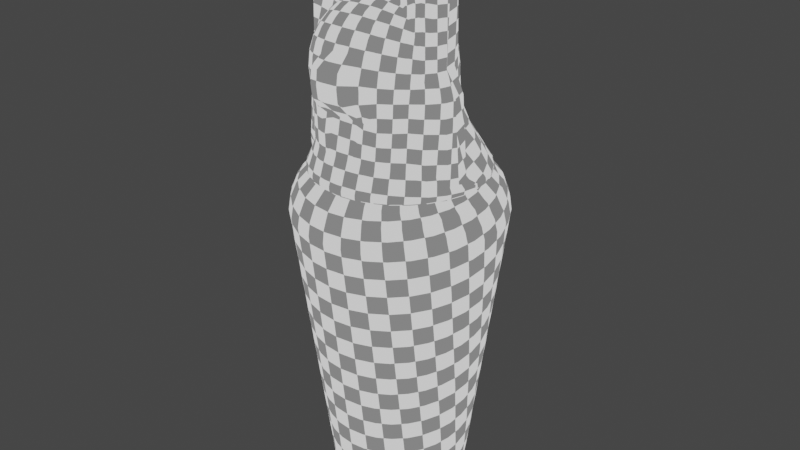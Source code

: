# Source: Canopic_jar_cat.blend  (saved by Blender 3.4.6; exported with 4.5.12 LTS)
import bpy
from mathutils import Matrix  # noqa: F401  (used for matrix-valued properties, if any)

bpy.ops.wm.read_factory_settings(use_empty=True)
scene = bpy.context.scene
scene.name = 'Scene'

# ---- materials (node trees are filled in below, after node groups)
mat_material_001 = bpy.data.materials.new('Material.001')
mat_material_001.use_transparent_shadow = False

# ---- material node trees
mat_material_001.use_nodes = True; mat_material_001.node_tree.nodes.clear()
_N = mat_material_001.node_tree.nodes; _L = mat_material_001.node_tree.links
n0 = _N.new('ShaderNodeOutputMaterial'); n0.name = 'Material Output'; n0.location = (300, 300)
n1 = _N.new('ShaderNodeTexCoord'); n1.name = 'Texture Coordinate'; n1.location = (-73, 266)
n2 = _N.new('ShaderNodeTexChecker'); n2.name = 'Checker Texture'; n2.location = (104, 279)
n2.inputs[3].default_value = 38.1
_L.new(n1.outputs[2], n2.inputs[0])
_L.new(n2.outputs[0], n0.inputs[0])
n0.is_active_output = True

# ---- world
world_world = bpy.data.worlds.new('World'); scene.world = world_world
world_world.use_nodes = True; world_world.node_tree.nodes.clear()
_N = world_world.node_tree.nodes; _L = world_world.node_tree.links
n0 = _N.new('ShaderNodeOutputWorld'); n0.name = 'World Output'; n0.location = (300, 300)
n1 = _N.new('ShaderNodeBackground'); n1.name = 'Background'; n1.location = (10, 300)
n1.inputs[0].default_value = (0.05088, 0.05088, 0.05088, 1.0)
_L.new(n1.outputs[0], n0.inputs[0])
n0.is_active_output = True
world_world.color = (0.05088, 0.05088, 0.05088)
world_world.use_sun_shadow = False
world_world.sun_shadow_jitter_overblur = 0.0

# ---- meshes
me_cylinder_004 = bpy.data.meshes.new('Cylinder.004')
me_cylinder_004.from_pydata([(-1.431e-06, 0.3646, -1.58), (-1.431e-06, 0.588, 0.178), (0.07113, 0.3576, -1.58), (0.1147, 0.5767, 0.178), (0.1395, 0.3368, -1.58), (0.225, 0.5432, 0.178), (0.2026, 0.3032, -1.58), (0.3267, 0.4889, 0.178), (0.2578, 0.2578, -1.58), (0.4158, 0.4158, 0.178), (0.3032, 0.2026, -1.58), (0.4889, 0.3267, 0.178), (0.3368, 0.1395, -1.58), (0.5432, 0.225, 0.178), (0.3576, 0.07113, -1.58), (0.5767, 0.1147, 0.178), (0.3646, -2.084e-09, -1.58), (0.588, -5.342e-09, 0.178), (0.3576, -0.07113, -1.58), (0.5767, -0.1147, 0.178), (0.3368, -0.1395, -1.58), (0.5432, -0.225, 0.178), (0.3032, -0.2026, -1.58), (0.4889, -0.3267, 0.178), (0.2578, -0.2578, -1.58), (0.4158, -0.4158, 0.178), (0.2026, -0.3032, -1.58), (0.3267, -0.4889, 0.178), (0.1395, -0.3368, -1.58), (0.225, -0.5432, 0.178), (0.07113, -0.3576, -1.58), (0.1147, -0.5767, 0.178), (-1.431e-06, -0.3646, -1.58), (-1.431e-06, -0.588, 0.178), (-0.07113, -0.3576, -1.58), (-0.1147, -0.5767, 0.178), (-0.1395, -0.3368, -1.58), (-0.225, -0.5432, 0.178), (-0.2026, -0.3032, -1.58), (-0.3267, -0.4889, 0.178), (-0.2578, -0.2578, -1.58), (-0.4158, -0.4158, 0.178), (-0.3032, -0.2026, -1.58), (-0.4889, -0.3267, 0.178), (-0.3368, -0.1395, -1.58), (-0.5432, -0.225, 0.178), (-0.3576, -0.07113, -1.58), (-0.5767, -0.1147, 0.178), (-0.3646, -2.084e-09, -1.58), (-0.588, -5.342e-09, 0.178), (-0.3576, 0.07113, -1.58), (-0.5767, 0.1147, 0.178), (-0.3368, 0.1395, -1.58), (-0.5432, 0.225, 0.178), (-0.3032, 0.2026, -1.58), (-0.4889, 0.3267, 0.178), (-0.2578, 0.2578, -1.58), (-0.4158, 0.4158, 0.178), (-0.2026, 0.3032, -1.58), (-0.3267, 0.4889, 0.178), (-0.1395, 0.3368, -1.58), (-0.225, 0.5432, 0.178), (-0.07113, 0.3576, -1.58), (-0.1147, 0.5767, 0.178), (-1.431e-06, 0.5778, 0.2517), (0.1127, 0.5667, 0.2517), (0.2211, 0.5338, 0.2517), (0.321, 0.4804, 0.2517), (0.4085, 0.4085, 0.2517), (0.4804, 0.321, 0.2517), (0.5338, 0.2211, 0.2517), (0.5667, 0.1127, 0.2517), (0.5778, -5.321e-09, 0.2517), (0.5667, -0.1127, 0.2517), (0.5338, -0.2211, 0.2517), (0.4804, -0.321, 0.2517), (0.4085, -0.4085, 0.2517), (0.321, -0.4804, 0.2517), (0.2211, -0.5338, 0.2517), (0.1127, -0.5667, 0.2517), (-1.431e-06, -0.5778, 0.2517), (-0.1127, -0.5667, 0.2517), (-0.2211, -0.5338, 0.2517), (-0.321, -0.4804, 0.2517), (-0.4086, -0.4085, 0.2517), (-0.4804, -0.321, 0.2517), (-0.5338, -0.2211, 0.2517), (-0.5667, -0.1127, 0.2517), (-0.5778, -5.321e-09, 0.2517), (-0.5667, 0.1127, 0.2517), (-0.5338, 0.2211, 0.2517), (-0.4804, 0.321, 0.2517), (-0.4086, 0.4085, 0.2517), (-0.321, 0.4804, 0.2517), (-0.2211, 0.5338, 0.2517), (-0.1127, 0.5667, 0.2517), (-1.431e-06, 0.5438, 0.339), (0.1061, 0.5333, 0.339), (0.2081, 0.5024, 0.339), (0.3021, 0.4521, 0.339), (0.3845, 0.3845, 0.339), (0.4521, 0.3021, 0.339), (0.5024, 0.2081, 0.339), (0.5333, 0.1061, 0.339), (0.5438, -5.579e-09, 0.339), (0.5333, -0.1061, 0.339), (0.5024, -0.2081, 0.339), (0.4521, -0.3021, 0.339), (0.3845, -0.3845, 0.339), (0.3021, -0.4521, 0.339), (0.2081, -0.5024, 0.339), (0.1061, -0.5333, 0.339), (-1.431e-06, -0.5438, 0.339), (-0.1061, -0.5333, 0.339), (-0.2081, -0.5024, 0.339), (-0.3021, -0.4521, 0.339), (-0.3845, -0.3845, 0.339), (-0.4521, -0.3021, 0.339), (-0.5024, -0.2081, 0.339), (-0.5333, -0.1061, 0.339), (-0.5438, -5.579e-09, 0.339), (-0.5333, 0.1061, 0.339), (-0.5024, 0.2081, 0.339), (-0.4521, 0.3021, 0.339), (-0.3845, 0.3845, 0.339), (-0.3021, 0.4521, 0.339), (-0.2081, 0.5024, 0.339), (-0.1061, 0.5333, 0.339), (-1.431e-06, 0.4859, 0.4049), (0.09479, 0.4766, 0.4049), (0.1859, 0.4489, 0.4049), (0.2699, 0.404, 0.4049), (0.3436, 0.3436, 0.4049), (0.404, 0.27, 0.4049), (0.4489, 0.1859, 0.4049), (0.4766, 0.09479, 0.4049), (0.4859, -5.721e-09, 0.4049), (0.4766, -0.09479, 0.4049), (0.4489, -0.1859, 0.4049), (0.404, -0.27, 0.4049), (0.3436, -0.3436, 0.4049), (0.2699, -0.404, 0.4049), (0.1859, -0.4489, 0.4049), (0.09479, -0.4766, 0.4049), (-1.431e-06, -0.4859, 0.4049), (-0.0948, -0.4766, 0.4049), (-0.1859, -0.4489, 0.4049), (-0.27, -0.404, 0.4049), (-0.3436, -0.3436, 0.4049), (-0.404, -0.27, 0.4049), (-0.4489, -0.1859, 0.4049), (-0.4766, -0.09479, 0.4049), (-0.4859, -5.721e-09, 0.4049), (-0.4766, 0.09479, 0.4049), (-0.4489, 0.1859, 0.4049), (-0.404, 0.27, 0.4049), (-0.3436, 0.3436, 0.4049), (-0.27, 0.404, 0.4049), (-0.1859, 0.4489, 0.4049), (-0.0948, 0.4766, 0.4049), (-1.431e-06, 0.3587, 0.406), (0.06999, 0.3518, 0.406), (0.1373, 0.3314, 0.406), (0.1993, 0.2983, 0.406), (0.2537, 0.2537, 0.406), (0.2983, 0.1993, 0.406), (0.3314, 0.1373, 0.406), (0.3518, 0.06999, 0.406), (0.3587, 1.167e-09, 0.406), (0.3518, -0.06999, 0.406), (0.3314, -0.1373, 0.406), (0.2983, -0.1993, 0.406), (0.2537, -0.2537, 0.406), (0.1993, -0.2983, 0.406), (0.1373, -0.3314, 0.406), (0.06999, -0.3518, 0.406), (-1.431e-06, -0.3587, 0.406), (-0.06999, -0.3518, 0.406), (-0.1373, -0.3314, 0.406), (-0.1993, -0.2983, 0.406), (-0.2537, -0.2537, 0.406), (-0.2983, -0.1993, 0.406), (-0.3314, -0.1373, 0.406), (-0.3518, -0.06999, 0.406), (-0.3587, 1.167e-09, 0.406), (-0.3518, 0.06999, 0.406), (-0.3314, 0.1373, 0.406), (-0.2983, 0.1993, 0.406), (-0.2537, 0.2537, 0.406), (-0.1993, 0.2983, 0.406), (-0.1373, 0.3314, 0.406), (-0.06999, 0.3518, 0.406), (-1.431e-06, 0.3083, -1.38), (0.06014, 0.3024, -1.38), (0.118, 0.2848, -1.38), (0.1713, 0.2563, -1.38), (0.218, 0.218, -1.38), (0.2563, 0.1713, -1.38), (0.2848, 0.118, -1.38), (0.3024, 0.06015, -1.38), (0.3083, 3.275e-10, -1.38), (0.3024, -0.06015, -1.38), (0.2848, -0.118, -1.38), (0.2563, -0.1713, -1.38), (0.218, -0.218, -1.38), (0.1713, -0.2563, -1.38), (0.118, -0.2848, -1.38), (0.06014, -0.3024, -1.38), (-1.431e-06, -0.3083, -1.38), (-0.06015, -0.3024, -1.38), (-0.118, -0.2848, -1.38), (-0.1713, -0.2563, -1.38), (-0.218, -0.218, -1.38), (-0.2563, -0.1713, -1.38), (-0.2848, -0.118, -1.38), (-0.3024, -0.06015, -1.38), (-0.3083, 3.275e-10, -1.38), (-0.3024, 0.06015, -1.38), (-0.2848, 0.118, -1.38), (-0.2563, 0.1713, -1.38), (-0.218, 0.218, -1.38), (-0.1713, 0.2563, -1.38), (-0.118, 0.2848, -1.38), (-0.06015, 0.3024, -1.38)], [], [(0, 1, 3, 2), (2, 3, 5, 4), (4, 5, 7, 6), (6, 7, 9, 8), (8, 9, 11, 10), (10, 11, 13, 12), (12, 13, 15, 14), (14, 15, 17, 16), (16, 17, 19, 18), (18, 19, 21, 20), (20, 21, 23, 22), (22, 23, 25, 24), (24, 25, 27, 26), (26, 27, 29, 28), (28, 29, 31, 30), (30, 31, 33, 32), (32, 33, 35, 34), (34, 35, 37, 36), (36, 37, 39, 38), (38, 39, 41, 40), (40, 41, 43, 42), (42, 43, 45, 44), (44, 45, 47, 46), (46, 47, 49, 48), (48, 49, 51, 50), (50, 51, 53, 52), (52, 53, 55, 54), (54, 55, 57, 56), (56, 57, 59, 58), (58, 59, 61, 60), (5, 3, 65, 66), (60, 61, 63, 62), (62, 63, 1, 0), (81, 80, 112, 113), (23, 21, 74, 75), (41, 39, 83, 84), (59, 57, 92, 93), (15, 13, 70, 71), (33, 31, 79, 80), (51, 49, 88, 89), (7, 5, 66, 67), (25, 23, 75, 76), (43, 41, 84, 85), (61, 59, 93, 94), (17, 15, 71, 72), (35, 33, 80, 81), (53, 51, 89, 90), (9, 7, 67, 68), (27, 25, 76, 77), (45, 43, 85, 86), (63, 61, 94, 95), (19, 17, 72, 73), (37, 35, 81, 82), (55, 53, 90, 91), (11, 9, 68, 69), (29, 27, 77, 78), (47, 45, 86, 87), (3, 1, 64, 65), (1, 63, 95, 64), (21, 19, 73, 74), (39, 37, 82, 83), (57, 55, 91, 92), (13, 11, 69, 70), (31, 29, 78, 79), (49, 47, 87, 88), (116, 115, 147, 148), (68, 67, 99, 100), (95, 94, 126, 127), (82, 81, 113, 114), (69, 68, 100, 101), (64, 95, 127, 96), (83, 82, 114, 115), (70, 69, 101, 102), (84, 83, 115, 116), (71, 70, 102, 103), (85, 84, 116, 117), (72, 71, 103, 104), (86, 85, 117, 118), (73, 72, 104, 105), (87, 86, 118, 119), (74, 73, 105, 106), (88, 87, 119, 120), (75, 74, 106, 107), (89, 88, 120, 121), (76, 75, 107, 108), (90, 89, 121, 122), (77, 76, 108, 109), (91, 90, 122, 123), (78, 77, 109, 110), (65, 64, 96, 97), (92, 91, 123, 124), (79, 78, 110, 111), (66, 65, 97, 98), (93, 92, 124, 125), (80, 79, 111, 112), (67, 66, 98, 99), (94, 93, 125, 126), (151, 150, 182, 183), (103, 102, 134, 135), (117, 116, 148, 149), (104, 103, 135, 136), (118, 117, 149, 150), (105, 104, 136, 137), (119, 118, 150, 151), (106, 105, 137, 138), (120, 119, 151, 152), (107, 106, 138, 139), (121, 120, 152, 153), (108, 107, 139, 140), (122, 121, 153, 154), (109, 108, 140, 141), (123, 122, 154, 155), (110, 109, 141, 142), (97, 96, 128, 129), (124, 123, 155, 156), (111, 110, 142, 143), (98, 97, 129, 130), (125, 124, 156, 157), (112, 111, 143, 144), (99, 98, 130, 131), (126, 125, 157, 158), (113, 112, 144, 145), (100, 99, 131, 132), (127, 126, 158, 159), (114, 113, 145, 146), (101, 100, 132, 133), (96, 127, 159, 128), (115, 114, 146, 147), (102, 101, 133, 134), (138, 137, 169, 170), (152, 151, 183, 184), (139, 138, 170, 171), (153, 152, 184, 185), (140, 139, 171, 172), (154, 153, 185, 186), (141, 140, 172, 173), (155, 154, 186, 187), (142, 141, 173, 174), (129, 128, 160, 161), (156, 155, 187, 188), (143, 142, 174, 175), (130, 129, 161, 162), (157, 156, 188, 189), (144, 143, 175, 176), (131, 130, 162, 163), (158, 157, 189, 190), (145, 144, 176, 177), (132, 131, 163, 164), (159, 158, 190, 191), (146, 145, 177, 178), (133, 132, 164, 165), (128, 159, 191, 160), (147, 146, 178, 179), (134, 133, 165, 166), (148, 147, 179, 180), (135, 134, 166, 167), (149, 148, 180, 181), (136, 135, 167, 168), (150, 149, 181, 182), (137, 136, 168, 169), (180, 179, 211, 212), (167, 166, 198, 199), (181, 180, 212, 213), (168, 167, 199, 200), (182, 181, 213, 214), (169, 168, 200, 201), (183, 182, 214, 215), (170, 169, 201, 202), (184, 183, 215, 216), (171, 170, 202, 203), (185, 184, 216, 217), (172, 171, 203, 204), (186, 185, 217, 218), (173, 172, 204, 205), (187, 186, 218, 219), (174, 173, 205, 206), (161, 160, 192, 193), (188, 187, 219, 220), (175, 174, 206, 207), (162, 161, 193, 194), (189, 188, 220, 221), (176, 175, 207, 208), (163, 162, 194, 195), (190, 189, 221, 222), (177, 176, 208, 209), (164, 163, 195, 196), (191, 190, 222, 223), (178, 177, 209, 210), (165, 164, 196, 197), (160, 191, 223, 192), (179, 178, 210, 211), (166, 165, 197, 198), (193, 192, 223, 222, 221, 220, 219, 218, 217, 216, 215, 214, 213, 212, 211, 210, 209, 208, 207, 206, 205, 204, 203, 202, 201, 200, 199, 198, 197, 196, 195, 194)])
_uv = me_cylinder_004.uv_layers.new(name='UVMap')
_uv.uv.foreach_set('vector', [0.5494, 0.724, 0.1406, 0.8832, 0.1328, 0.8546, 0.5432, 0.7074, 0.5432, 0.7074, 0.1328, 0.8546, 0.1255, 0.827, 0.5374, 0.6906, 0.5374, 0.6906, 0.1255, 0.827, 0.1183, 0.8, 0.532, 0.6737, 0.532, 0.6737, 0.1183, 0.8, 0.1115, 0.7733, 0.527, 0.6568, 0.527, 0.6568, 0.1115, 0.7733, 0.1052, 0.7466, 0.5224, 0.6397, 0.5224, 0.6397, 0.1052, 0.7466, 0.09921, 0.7199, 0.5181, 0.6225, 0.5181, 0.6225, 0.09921, 0.7199, 0.09337, 0.6932, 0.5143, 0.6053, 0.5143, 0.6053, 0.09337, 0.6932, 0.08838, 0.6664, 0.5109, 0.588, 0.5109, 0.588, 0.08838, 0.6664, 0.08356, 0.6395, 0.5079, 0.5706, 0.5079, 0.5706, 0.08356, 0.6395, 0.07965, 0.6125, 0.5053, 0.5531, 0.5053, 0.5531, 0.07965, 0.6125, 0.07596, 0.5853, 0.503, 0.5356, 0.503, 0.5356, 0.07596, 0.5853, 0.07283, 0.558, 0.5012, 0.518, 0.5012, 0.518, 0.07283, 0.558, 0.07052, 0.5307, 0.4998, 0.5004, 0.4998, 0.5004, 0.07052, 0.5307, 0.06895, 0.5031, 0.4988, 0.4828, 0.4988, 0.4828, 0.06895, 0.5031, 0.06802, 0.4755, 0.4982, 0.4651, 0.4982, 0.4651, 0.06802, 0.4755, 0.06773, 0.4479, 0.498, 0.4474, 0.498, 0.4474, 0.06773, 0.4479, 0.06797, 0.4204, 0.4982, 0.4298, 0.4982, 0.4298, 0.06797, 0.4204, 0.06882, 0.3929, 0.4988, 0.4121, 0.4988, 0.4121, 0.06882, 0.3929, 0.07041, 0.3655, 0.4998, 0.3945, 0.4998, 0.3945, 0.07041, 0.3655, 0.07255, 0.3381, 0.5012, 0.3768, 0.5012, 0.3768, 0.07255, 0.3381, 0.07522, 0.3107, 0.503, 0.3593, 0.503, 0.3593, 0.07522, 0.3107, 0.0784, 0.2833, 0.5052, 0.3417, 0.5052, 0.3417, 0.0784, 0.2833, 0.08244, 0.256, 0.5078, 0.3242, 0.5078, 0.3242, 0.08244, 0.256, 0.08723, 0.2287, 0.5108, 0.3068, 0.5108, 0.3068, 0.08723, 0.2287, 0.09229, 0.2015, 0.5143, 0.2894, 0.5143, 0.2894, 0.09229, 0.2015, 0.09798, 0.1746, 0.5181, 0.2722, 0.5181, 0.2722, 0.09798, 0.1746, 0.1043, 0.1479, 0.5223, 0.255, 0.5223, 0.255, 0.1043, 0.1479, 0.1108, 0.1213, 0.5269, 0.2379, 0.5269, 0.2379, 0.1108, 0.1213, 0.1177, 0.09467, 0.532, 0.2209, 0.532, 0.2209, 0.1177, 0.09467, 0.1247, 0.06775, 0.5374, 0.204, 0.1255, 0.827, 0.1328, 0.8546, 0.1144, 0.8591, 0.1077, 0.8314, 0.5374, 0.204, 0.1247, 0.06775, 0.1319, 0.04016, 0.5432, 0.1871, 0.5432, 0.1871, 0.1319, 0.04016, 0.1395, 0.01151, 0.5494, 0.1704, 0.04988, 0.4201, 0.04963, 0.448, 0.02519, 0.4479, 0.02585, 0.4194, 0.07596, 0.5853, 0.07965, 0.6125, 0.06181, 0.615, 0.05807, 0.5875, 0.07255, 0.3381, 0.07041, 0.3655, 0.0524, 0.3644, 0.05437, 0.3366, 0.1177, 0.09467, 0.1108, 0.1213, 0.09337, 0.117, 0.1002, 0.09032, 0.09337, 0.6932, 0.09921, 0.7199, 0.08169, 0.7238, 0.07582, 0.6968, 0.06773, 0.4479, 0.06802, 0.4755, 0.04986, 0.4759, 0.04963, 0.448, 0.09229, 0.2015, 0.08723, 0.2287, 0.06929, 0.2254, 0.0745, 0.1978, 0.1183, 0.8, 0.1255, 0.827, 0.1077, 0.8314, 0.1008, 0.8043, 0.07283, 0.558, 0.07596, 0.5853, 0.05807, 0.5875, 0.05493, 0.5599, 0.07522, 0.3107, 0.07255, 0.3381, 0.05437, 0.3366, 0.05723, 0.3087, 0.1247, 0.06775, 0.1177, 0.09467, 0.1002, 0.09032, 0.1069, 0.06326, 0.08838, 0.6664, 0.09337, 0.6932, 0.07582, 0.6968, 0.07073, 0.6696, 0.06797, 0.4204, 0.06773, 0.4479, 0.04963, 0.448, 0.04988, 0.4201, 0.09798, 0.1746, 0.09229, 0.2015, 0.0745, 0.1978, 0.08051, 0.1706, 0.1115, 0.7733, 0.1183, 0.8, 0.1008, 0.8043, 0.09416, 0.7775, 0.07052, 0.5307, 0.07283, 0.558, 0.05493, 0.5599, 0.0524, 0.532, 0.0784, 0.2833, 0.07522, 0.3107, 0.05723, 0.3087, 0.06047, 0.2809, 0.1319, 0.04016, 0.1247, 0.06775, 0.1069, 0.06326, 0.1136, 0.03564, 0.08356, 0.6395, 0.08838, 0.6664, 0.07073, 0.6696, 0.06586, 0.6424, 0.06882, 0.3929, 0.06797, 0.4204, 0.04988, 0.4201, 0.05071, 0.3922, 0.1043, 0.1479, 0.09798, 0.1746, 0.08051, 0.1706, 0.08691, 0.1438, 0.1052, 0.7466, 0.1115, 0.7733, 0.09416, 0.7775, 0.08777, 0.7507, 0.06895, 0.5031, 0.07052, 0.5307, 0.0524, 0.532, 0.0508, 0.504, 0.08244, 0.256, 0.0784, 0.2833, 0.06047, 0.2809, 0.0644, 0.2531, 0.1328, 0.8546, 0.1406, 0.8832, 0.121, 0.8882, 0.1144, 0.8591, 0.1395, 0.01151, 0.1319, 0.04016, 0.1136, 0.03564, 0.1201, 0.006811, 0.07965, 0.6125, 0.08356, 0.6395, 0.06586, 0.6424, 0.06181, 0.615, 0.07041, 0.3655, 0.06882, 0.3929, 0.05071, 0.3922, 0.0524, 0.3644, 0.1108, 0.1213, 0.1043, 0.1479, 0.08691, 0.1438, 0.09337, 0.117, 0.09921, 0.7199, 0.1052, 0.7466, 0.08777, 0.7507, 0.08169, 0.7238, 0.06802, 0.4755, 0.06895, 0.5031, 0.0508, 0.504, 0.04986, 0.4759, 0.08723, 0.2287, 0.08244, 0.256, 0.0644, 0.2531, 0.06929, 0.2254, 0.03047, 0.3345, 0.0283, 0.3629, 0.003454, 0.3613, 0.005394, 0.3324, 0.09416, 0.7775, 0.1008, 0.8043, 0.07798, 0.8099, 0.07123, 0.7832, 0.1136, 0.03564, 0.1069, 0.06326, 0.08379, 0.05791, 0.08974, 0.0308, 0.05071, 0.3922, 0.04988, 0.4201, 0.02585, 0.4194, 0.02677, 0.3911, 0.08777, 0.7507, 0.09416, 0.7775, 0.07123, 0.7832, 0.06477, 0.7562, 0.1201, 0.006811, 0.1136, 0.03564, 0.08974, 0.0308, 0.09455, 0.00235, 0.0524, 0.3644, 0.05071, 0.3922, 0.02677, 0.3911, 0.0283, 0.3629, 0.08169, 0.7238, 0.08777, 0.7507, 0.06477, 0.7562, 0.05836, 0.7289, 0.05437, 0.3366, 0.0524, 0.3644, 0.0283, 0.3629, 0.03047, 0.3345, 0.07582, 0.6968, 0.08169, 0.7238, 0.05836, 0.7289, 0.05255, 0.7015, 0.05723, 0.3087, 0.05437, 0.3366, 0.03047, 0.3345, 0.03304, 0.3062, 0.07073, 0.6696, 0.07582, 0.6968, 0.05255, 0.7015, 0.04725, 0.6739, 0.06047, 0.2809, 0.05723, 0.3087, 0.03304, 0.3062, 0.03644, 0.2778, 0.06586, 0.6424, 0.07073, 0.6696, 0.04725, 0.6739, 0.04234, 0.6463, 0.0644, 0.2531, 0.06047, 0.2809, 0.03644, 0.2778, 0.04055, 0.2494, 0.06181, 0.615, 0.06586, 0.6424, 0.04234, 0.6463, 0.03798, 0.6185, 0.06929, 0.2254, 0.0644, 0.2531, 0.04055, 0.2494, 0.04538, 0.221, 0.05807, 0.5875, 0.06181, 0.615, 0.03798, 0.6185, 0.03421, 0.5905, 0.0745, 0.1978, 0.06929, 0.2254, 0.04538, 0.221, 0.05106, 0.1929, 0.05493, 0.5599, 0.05807, 0.5875, 0.03421, 0.5905, 0.031, 0.5623, 0.08051, 0.1706, 0.0745, 0.1978, 0.05106, 0.1929, 0.05725, 0.1653, 0.0524, 0.532, 0.05493, 0.5599, 0.031, 0.5623, 0.02848, 0.5339, 0.08691, 0.1438, 0.08051, 0.1706, 0.05725, 0.1653, 0.06381, 0.1381, 0.0508, 0.504, 0.0524, 0.532, 0.02848, 0.5339, 0.02667, 0.5052, 0.1144, 0.8591, 0.121, 0.8882, 0.09528, 0.8926, 0.09041, 0.8641, 0.09337, 0.117, 0.08691, 0.1438, 0.06381, 0.1381, 0.07058, 0.1113, 0.04986, 0.4759, 0.0508, 0.504, 0.02667, 0.5052, 0.02556, 0.4765, 0.1077, 0.8314, 0.1144, 0.8591, 0.09041, 0.8641, 0.0845, 0.8368, 0.1002, 0.09032, 0.09337, 0.117, 0.07058, 0.1113, 0.07739, 0.08466, 0.04963, 0.448, 0.04986, 0.4759, 0.02556, 0.4765, 0.02519, 0.4479, 0.1008, 0.8043, 0.1077, 0.8314, 0.0845, 0.8368, 0.07798, 0.8099, 0.1069, 0.06326, 0.1002, 0.09032, 0.07739, 0.08466, 0.08379, 0.05791, 0.7741, 0.7285, 0.7611, 0.748, 0.7369, 0.7282, 0.7465, 0.7138, 0.05255, 0.7015, 0.05836, 0.7289, 0.03431, 0.7342, 0.02872, 0.7065, 0.03304, 0.3062, 0.03047, 0.3345, 0.005394, 0.3324, 0.007956, 0.3035, 0.04725, 0.6739, 0.05255, 0.7015, 0.02872, 0.7065, 0.02253, 0.6785, 0.03644, 0.2778, 0.03304, 0.3062, 0.007956, 0.3035, 0.01127, 0.2745, 0.04234, 0.6463, 0.04725, 0.6739, 0.02253, 0.6785, 0.01822, 0.6502, 0.04055, 0.2494, 0.03644, 0.2778, 0.01127, 0.2745, 0.01522, 0.2455, 0.03798, 0.6185, 0.04234, 0.6463, 0.01822, 0.6502, 0.01347, 0.6221, 0.04538, 0.221, 0.04055, 0.2494, 0.01522, 0.2455, 0.01976, 0.2162, 0.03421, 0.5905, 0.03798, 0.6185, 0.01347, 0.6221, 0.009375, 0.5936, 0.05106, 0.1929, 0.04538, 0.221, 0.01976, 0.2162, 0.02631, 0.1874, 0.031, 0.5623, 0.03421, 0.5905, 0.009375, 0.5936, 0.005924, 0.5649, 0.05725, 0.1653, 0.05106, 0.1929, 0.02631, 0.1874, 0.03316, 0.1595, 0.02848, 0.5339, 0.031, 0.5623, 0.005924, 0.5649, 0.003027, 0.5359, 0.06381, 0.1381, 0.05725, 0.1653, 0.03316, 0.1595, 0.04029, 0.1321, 0.02667, 0.5052, 0.02848, 0.5339, 0.003027, 0.5359, 0.0005922, 0.5065, 0.09041, 0.8641, 0.09528, 0.8926, 0.0709, 0.8948, 0.06685, 0.8686, 0.07058, 0.1113, 0.06381, 0.1381, 0.04029, 0.1321, 0.04757, 0.1055, 0.02556, 0.4765, 0.02667, 0.5052, 0.0005922, 0.5065, 0.0001589, 0.4769, 0.0845, 0.8368, 0.09041, 0.8641, 0.06685, 0.8686, 0.06079, 0.8422, 0.07739, 0.08466, 0.07058, 0.1113, 0.04757, 0.1055, 0.05395, 0.07887, 0.02519, 0.4479, 0.02556, 0.4765, 0.0001589, 0.4769, 0.0004184, 0.4478, 0.07798, 0.8099, 0.0845, 0.8368, 0.06079, 0.8422, 0.05463, 0.8156, 0.08379, 0.05791, 0.07739, 0.08466, 0.05395, 0.07887, 0.06085, 0.05267, 0.02585, 0.4194, 0.02519, 0.4479, 0.0004184, 0.4478, 0.0003557, 0.4187, 0.07123, 0.7832, 0.07798, 0.8099, 0.05463, 0.8156, 0.04809, 0.7891, 0.08974, 0.0308, 0.08379, 0.05791, 0.06085, 0.05267, 0.06616, 0.02662, 0.02677, 0.3911, 0.02585, 0.4194, 0.0003557, 0.4187, 0.00218, 0.3898, 0.06477, 0.7562, 0.07123, 0.7832, 0.04809, 0.7891, 0.04051, 0.762, 0.09455, 0.00235, 0.08974, 0.0308, 0.06616, 0.02662, 0.06991, 0.0001589, 0.0283, 0.3629, 0.02677, 0.3911, 0.00218, 0.3898, 0.003454, 0.3613, 0.05836, 0.7289, 0.06477, 0.7562, 0.04051, 0.762, 0.03431, 0.7342, 0.5497, 0.6839, 0.5497, 0.6605, 0.5809, 0.6635, 0.5809, 0.6808, 0.783, 0.7069, 0.7741, 0.7285, 0.7465, 0.7138, 0.7531, 0.6978, 0.5543, 0.7069, 0.5497, 0.6839, 0.5809, 0.6808, 0.5842, 0.6978, 0.7876, 0.6839, 0.783, 0.7069, 0.7531, 0.6978, 0.7565, 0.6808, 0.5633, 0.7285, 0.5543, 0.7069, 0.5842, 0.6978, 0.5909, 0.7138, 0.7876, 0.6605, 0.7876, 0.6839, 0.7565, 0.6808, 0.7565, 0.6635, 0.5763, 0.748, 0.5633, 0.7285, 0.5909, 0.7138, 0.6005, 0.7282, 0.783, 0.6375, 0.7876, 0.6605, 0.7565, 0.6635, 0.7531, 0.6466, 0.5929, 0.7646, 0.5763, 0.748, 0.6005, 0.7282, 0.6127, 0.7404, 0.6804, 0.5533, 0.7034, 0.5578, 0.6943, 0.5878, 0.6773, 0.5844, 0.7741, 0.6159, 0.783, 0.6375, 0.7531, 0.6466, 0.7465, 0.6306, 0.6123, 0.7776, 0.5929, 0.7646, 0.6127, 0.7404, 0.6271, 0.75, 0.657, 0.5533, 0.6804, 0.5533, 0.6773, 0.5844, 0.66, 0.5844, 0.7611, 0.5964, 0.7741, 0.6159, 0.7465, 0.6306, 0.7369, 0.6162, 0.634, 0.7866, 0.6123, 0.7776, 0.6271, 0.75, 0.6431, 0.7566, 0.634, 0.5578, 0.657, 0.5533, 0.66, 0.5844, 0.6431, 0.5878, 0.7445, 0.5798, 0.7611, 0.5964, 0.7369, 0.6162, 0.7246, 0.604, 0.657, 0.7911, 0.634, 0.7866, 0.6431, 0.7566, 0.66, 0.76, 0.6123, 0.5668, 0.634, 0.5578, 0.6431, 0.5878, 0.6271, 0.5944, 0.725, 0.5668, 0.7445, 0.5798, 0.7246, 0.604, 0.7103, 0.5944, 0.6804, 0.7911, 0.657, 0.7911, 0.66, 0.76, 0.6773, 0.76, 0.5929, 0.5798, 0.6123, 0.5668, 0.6271, 0.5944, 0.6127, 0.604, 0.7034, 0.5578, 0.725, 0.5668, 0.7103, 0.5944, 0.6943, 0.5878, 0.7034, 0.7866, 0.6804, 0.7911, 0.6773, 0.76, 0.6943, 0.7566, 0.5763, 0.5964, 0.5929, 0.5798, 0.6127, 0.604, 0.6005, 0.6162, 0.725, 0.7776, 0.7034, 0.7866, 0.6943, 0.7566, 0.7103, 0.75, 0.5633, 0.6159, 0.5763, 0.5964, 0.6005, 0.6162, 0.5909, 0.6306, 0.7445, 0.7646, 0.725, 0.7776, 0.7103, 0.75, 0.7246, 0.7404, 0.5543, 0.6375, 0.5633, 0.6159, 0.5909, 0.6306, 0.5842, 0.6466, 0.7611, 0.748, 0.7445, 0.7646, 0.7246, 0.7404, 0.7369, 0.7282, 0.5497, 0.6605, 0.5543, 0.6375, 0.5842, 0.6466, 0.5809, 0.6635, 0.5505, 0.3457, 0.5502, 0.3284, 0.9897, 0.3211, 0.99, 0.336, 0.5536, 0.1209, 0.5545, 0.1037, 0.9934, 0.128, 0.9927, 0.1428, 0.5509, 0.363, 0.5505, 0.3457, 0.99, 0.336, 0.9903, 0.3509, 0.5528, 0.1382, 0.5536, 0.1209, 0.9927, 0.1428, 0.992, 0.1577, 0.5515, 0.3803, 0.5509, 0.363, 0.9903, 0.3509, 0.9908, 0.3657, 0.5521, 0.1555, 0.5528, 0.1382, 0.992, 0.1577, 0.9913, 0.1725, 0.5521, 0.3976, 0.5515, 0.3803, 0.9908, 0.3657, 0.9913, 0.3806, 0.5515, 0.1728, 0.5521, 0.1555, 0.9913, 0.1725, 0.9908, 0.1874, 0.5528, 0.4149, 0.5521, 0.3976, 0.9913, 0.3806, 0.992, 0.3954, 0.5509, 0.1901, 0.5515, 0.1728, 0.9908, 0.1874, 0.9903, 0.2022, 0.5536, 0.4322, 0.5528, 0.4149, 0.992, 0.3954, 0.9927, 0.4103, 0.5505, 0.2074, 0.5509, 0.1901, 0.9903, 0.2022, 0.99, 0.2171, 0.5545, 0.4494, 0.5536, 0.4322, 0.9927, 0.4103, 0.9934, 0.4251, 0.5502, 0.2247, 0.5505, 0.2074, 0.99, 0.2171, 0.9897, 0.232, 0.5555, 0.4667, 0.5545, 0.4494, 0.9934, 0.4251, 0.9943, 0.44, 0.5499, 0.242, 0.5502, 0.2247, 0.9897, 0.232, 0.9895, 0.2468, 0.5605, 0.01739, 0.562, 0.0001589, 0.9998, 0.03902, 0.9986, 0.05383, 0.5566, 0.484, 0.5555, 0.4667, 0.9943, 0.44, 0.9952, 0.4548, 0.5498, 0.2593, 0.5499, 0.242, 0.9895, 0.2468, 0.9894, 0.2617, 0.5591, 0.03463, 0.5605, 0.01739, 0.9986, 0.05383, 0.9974, 0.06865, 0.5578, 0.5012, 0.5566, 0.484, 0.9952, 0.4548, 0.9963, 0.4696, 0.5497, 0.2766, 0.5498, 0.2593, 0.9894, 0.2617, 0.9893, 0.2766, 0.5578, 0.05188, 0.5591, 0.03463, 0.9974, 0.06865, 0.9963, 0.08347, 0.5591, 0.5185, 0.5578, 0.5012, 0.9963, 0.4696, 0.9974, 0.4844, 0.5498, 0.2938, 0.5497, 0.2766, 0.9893, 0.2766, 0.9894, 0.2914, 0.5566, 0.06914, 0.5578, 0.05188, 0.9963, 0.08347, 0.9952, 0.0983, 0.5605, 0.5357, 0.5591, 0.5185, 0.9974, 0.4844, 0.9986, 0.4993, 0.5499, 0.3111, 0.5498, 0.2938, 0.9894, 0.2914, 0.9895, 0.3063, 0.5555, 0.0864, 0.5566, 0.06914, 0.9952, 0.0983, 0.9943, 0.1131, 0.562, 0.5529, 0.5605, 0.5357, 0.9986, 0.4993, 0.9998, 0.5141, 0.5502, 0.3284, 0.5499, 0.3111, 0.9895, 0.3063, 0.9897, 0.3211, 0.5545, 0.1037, 0.5555, 0.0864, 0.9943, 0.1131, 0.9934, 0.128, 0.8153, 0.6873, 0.8048, 0.6768, 0.7965, 0.6645, 0.7908, 0.6507, 0.7879, 0.6362, 0.7879, 0.6213, 0.7908, 0.6067, 0.7965, 0.593, 0.8048, 0.5806, 0.8153, 0.5701, 0.8276, 0.5618, 0.8414, 0.5562, 0.856, 0.5533, 0.8708, 0.5533, 0.8854, 0.5562, 0.8991, 0.5618, 0.9115, 0.5701, 0.922, 0.5806, 0.9303, 0.593, 0.9359, 0.6067, 0.9388, 0.6213, 0.9388, 0.6362, 0.9359, 0.6507, 0.9303, 0.6645, 0.922, 0.6768, 0.9115, 0.6873, 0.8991, 0.6956, 0.8854, 0.7013, 0.8708, 0.7042, 0.856, 0.7042, 0.8414, 0.7013, 0.8276, 0.6956])
me_cylinder_004.materials.append(mat_material_001)
me_cylinder_004.update()
me_cylinder_002 = bpy.data.meshes.new('Cylinder.002')
me_cylinder_002.from_pydata([(-1.431e-06, 0.4859, 0.4309), (0.09479, 0.4766, 0.4309), (0.1859, 0.4489, 0.4309), (0.2699, 0.404, 0.4309), (0.3436, 0.3436, 0.4309), (0.404, 0.27, 0.4309), (0.4489, 0.1859, 0.4309), (0.4766, 0.09479, 0.4309), (0.4859, -5.721e-09, 0.4309), (0.4766, -0.09479, 0.4309), (0.4489, -0.1859, 0.4309), (0.404, -0.27, 0.4309), (0.3436, -0.3436, 0.4309), (0.2699, -0.404, 0.4309), (0.1859, -0.4489, 0.4309), (0.1032, -0.4766, 0.4309), (-1.431e-06, -0.4859, 0.4309), (-0.0948, -0.4766, 0.4309), (-0.1859, -0.4489, 0.4309), (-0.27, -0.404, 0.4309), (-0.3436, -0.3436, 0.4309), (-0.404, -0.27, 0.4309), (-0.4489, -0.1859, 0.4309), (-0.4766, -0.09479, 0.4309), (-0.4859, -5.721e-09, 0.4309), (-0.4766, 0.09479, 0.4309), (-0.4489, 0.1859, 0.4309), (-0.404, 0.27, 0.4309), (-0.3436, 0.3436, 0.4309), (-0.27, 0.404, 0.4309), (-0.1859, 0.4489, 0.4309), (-0.0948, 0.4766, 0.4309), (-0.009177, -0.1589, 1.34), (0.004416, -0.2272, 1.319), (0.01694, -0.2902, 1.285), (0.02792, -0.3454, 1.239), (0.03693, -0.3907, 1.182), (0.04363, -0.4244, 1.118), (0.04775, -0.526, 1.049), (0.04915, -0.533, 0.976), (0.06473, -0.526, 0.9036), (0.1188, -0.431, 0.976), (0.1161, -0.4244, 1.049), (0.108, -0.4049, 1.118), (0.09487, -0.3732, 1.182), (0.07719, -0.3305, 1.239), (0.05565, -0.2785, 1.285), (0.03108, -0.2192, 1.319), (0.004416, -0.1548, 1.34), (0.01694, -0.1481, 1.34), (0.05565, -0.206, 1.319), (0.09133, -0.2594, 1.285), (0.1226, -0.3062, 1.239), (0.1483, -0.3446, 1.182), (0.1673, -0.3732, 1.118), (0.1791, -0.3907, 1.049), (0.183, -0.3967, 0.976), (0.1791, -0.3907, 0.9036), (0.2343, -0.3454, 0.9036), (0.2393, -0.3505, 0.976), (0.2343, -0.3454, 1.049), (0.2193, -0.3305, 1.118), (0.1951, -0.3062, 1.182), (0.1624, -0.2735, 1.239), (0.1226, -0.2337, 1.285), (0.07719, -0.1883, 1.319), (0.02792, -0.1391, 1.34), (0.03693, -0.1281, 1.34), (0.09487, -0.1668, 1.319), (0.1483, -0.2025, 1.285), (0.1951, -0.2337, 1.239), (0.2335, -0.2594, 1.182), (0.262, -0.2785, 1.118), (0.2796, -0.2902, 1.049), (0.2855, -0.2942, 0.976), (0.2874, -0.2841, 0.902), (0.3438, -0.2368, 0.8987), (0.3198, -0.23, 0.976), (0.3132, -0.2272, 1.049), (0.2937, -0.2192, 1.118), (0.262, -0.206, 1.182), (0.2193, -0.1883, 1.239), (0.1673, -0.1668, 1.285), (0.108, -0.1422, 1.319), (0.04363, -0.1156, 1.34), (0.04775, -0.102, 1.34), (0.1161, -0.1156, 1.319), (0.1874, -0.1281, 1.678), (0.249, -0.1391, 1.623), (0.2943, -0.1481, 1.566), (0.328, -0.1548, 1.502), (0.3662, -0.1632, 1.4), (0.3521, -0.1603, 1.022), (0.4084, -0.1589, 0.891), (0.4154, -0.08784, 0.891), (0.3592, -0.08784, 1.022), (0.3732, -0.09214, 1.4), (0.3346, -0.08784, 1.502), (0.3003, -0.08784, 1.566), (0.2541, -0.08784, 1.623), (0.1914, -0.08784, 1.678), (0.1188, -0.08784, 1.319), (0.04915, -0.08784, 1.34), (0.04775, -0.0737, 1.34), (0.1161, -0.06011, 1.319), (0.1874, -0.04758, 1.678), (0.249, -0.0366, 1.623), (0.2943, -0.02759, 1.566), (0.328, -0.0209, 1.502), (0.3662, -0.02107, 1.4), (0.3521, -0.01538, 1.022), (0.4084, -0.01677, 0.891), (0.3221, 0.05538, 0.8956), (0.3198, 0.05429, 0.976), (0.3132, 0.05156, 1.049), (0.2937, 0.04347, 1.118), (0.262, 0.03034, 1.182), (0.2193, 0.01266, 1.239), (0.1673, -0.008874, 1.285), (0.108, -0.03345, 1.319), (0.04363, -0.06011, 1.34), (0.03693, -0.04758, 1.34), (0.09487, -0.008874, 1.319), (0.1483, 0.0268, 1.285), (0.1951, 0.05807, 1.239), (0.2335, 0.08373, 1.182), (0.262, 0.1028, 1.118), (0.2796, 0.1145, 1.049), (0.2855, 0.1185, 0.976), (0.2885, 0.1184, 0.8956), (0.2432, 0.1736, 0.8956), (0.2393, 0.1748, 0.976), (0.2343, 0.1697, 1.049), (0.2193, 0.1548, 1.118), (0.1951, 0.1305, 1.182), (0.1624, 0.09787, 1.239), (0.1226, 0.05807, 1.285), (0.07719, 0.01266, 1.319), (0.02792, -0.0366, 1.34), (0.01694, -0.02759, 1.34), (0.05565, 0.03034, 1.319), (0.09133, 0.08373, 1.285), (0.1226, 0.1305, 1.239), (0.1483, 0.1689, 1.182), (0.1673, 0.1975, 1.118), (0.1791, 0.215, 1.049), (0.183, 0.221, 0.976), (0.188, 0.2189, 0.8956), (0.125, 0.2525, 0.8956), (0.1188, 0.2553, 0.976), (0.1161, 0.2487, 1.049), (0.108, 0.2292, 1.118), (0.09487, 0.1975, 1.182), (0.07719, 0.1548, 1.239), (0.05565, 0.1028, 1.285), (0.03108, 0.04347, 1.319), (0.004416, -0.0209, 1.34), (-0.03164, -0.08782, 1.346), (-0.009177, -0.01677, 1.34), (0.004416, 0.05156, 1.319), (0.01694, 0.1145, 1.285), (0.02792, 0.1697, 1.239), (0.03693, 0.215, 1.182), (0.04363, 0.2487, 1.118), (0.04775, 0.2694, 1.049), (0.04915, 0.2764, 0.976), (0.04775, 0.2801, 0.8987), (-0.03164, -0.533, 0.9018), (-0.03164, -0.5401, 0.9743), (-0.03164, -0.533, 1.047), (-0.03164, -0.431, 1.116), (-0.03164, -0.3966, 1.181), (-0.03164, -0.3504, 1.237), (-0.03164, -0.2942, 1.283), (-0.03164, -0.2299, 1.317), (-0.03164, -0.1603, 1.339), (-0.04578, -0.1589, 1.339), (-0.05937, -0.2272, 1.317), (-0.0719, -0.2902, 1.283), (-0.08288, -0.3454, 1.237), (-0.09189, -0.3907, 1.181), (-0.09858, -0.4244, 1.116), (-0.1027, -0.526, 1.047), (-0.1041, -0.533, 0.9743), (-0.1027, -0.526, 0.9018), (-0.171, -0.4244, 0.9018), (-0.1738, -0.431, 0.9743), (-0.171, -0.4244, 1.047), (-0.163, -0.4048, 1.116), (-0.1498, -0.3731, 1.181), (-0.1321, -0.3305, 1.237), (-0.1106, -0.2785, 1.283), (-0.08603, -0.2191, 1.317), (-0.05937, -0.1548, 1.339), (-0.0719, -0.1481, 1.339), (-0.1106, -0.206, 1.317), (-0.1463, -0.2594, 1.283), (-0.1775, -0.3062, 1.237), (-0.2032, -0.3446, 1.181), (-0.2223, -0.3731, 1.116), (-0.234, -0.3907, 1.047), (-0.238, -0.3966, 0.9743), (-0.234, -0.3907, 0.9018), (-0.2892, -0.3454, 0.9018), (-0.2943, -0.3504, 0.9743), (-0.2892, -0.3454, 1.047), (-0.2743, -0.3305, 1.116), (-0.25, -0.3062, 1.181), (-0.2173, -0.2735, 1.237), (-0.1775, -0.2337, 1.283), (-0.1321, -0.1883, 1.317), (-0.08288, -0.1391, 1.339), (-0.09189, -0.1281, 1.339), (-0.1498, -0.1668, 1.317), (-0.2032, -0.2025, 1.283), (-0.25, -0.2337, 1.237), (-0.2884, -0.2594, 1.181), (-0.317, -0.2785, 1.116), (-0.3345, -0.2902, 1.047), (-0.3405, -0.2942, 0.9743), (-0.3345, -0.2902, 0.9018), (-0.3702, -0.2411, 0.8881), (-0.3748, -0.2299, 0.9743), (-0.3682, -0.2272, 1.047), (-0.3487, -0.2191, 1.116), (-0.317, -0.206, 1.181), (-0.2743, -0.1883, 1.237), (-0.2223, -0.1668, 1.283), (-0.163, -0.1422, 1.317), (-0.09858, -0.1155, 1.339), (-0.1027, -0.102, 1.339), (-0.171, -0.1155, 1.317), (-0.2424, -0.1281, 1.677), (-0.304, -0.1391, 1.621), (-0.3493, -0.1481, 1.564), (-0.3829, -0.1548, 1.5), (-0.4212, -0.1632, 1.398), (-0.4196, -0.1603, 1.033), (-0.4529, -0.1589, 0.9018), (-0.4599, -0.08782, 0.9018), (-0.4268, -0.08782, 1.033), (-0.4282, -0.09211, 1.398), (-0.3895, -0.08782, 1.5), (-0.3552, -0.08782, 1.564), (-0.309, -0.08782, 1.621), (-0.2463, -0.08782, 1.677), (-0.1738, -0.08782, 1.317), (-0.1041, -0.08782, 1.339), (-0.1027, -0.07368, 1.339), (-0.171, -0.06009, 1.317), (-0.2424, -0.04756, 1.677), (-0.304, -0.03658, 1.621), (-0.3493, -0.02757, 1.564), (-0.3829, -0.02087, 1.5), (-0.4212, -0.02105, 1.398), (-0.4196, -0.01536, 1.033), (-0.4529, -0.01675, 0.9018), (-0.3682, 0.05939, 0.8901), (-0.3748, 0.05432, 0.9743), (-0.3682, 0.05159, 1.047), (-0.3487, 0.0435, 1.116), (-0.317, 0.03036, 1.181), (-0.2743, 0.01269, 1.237), (-0.2223, -0.00885, 1.283), (-0.163, -0.03342, 1.317), (-0.09858, -0.06009, 1.339), (-0.09189, -0.04756, 1.339), (-0.1498, -0.00885, 1.317), (-0.2032, 0.02682, 1.283), (-0.25, 0.05809, 1.237), (-0.2884, 0.08376, 1.181), (-0.317, 0.1028, 1.116), (-0.3345, 0.1146, 1.047), (-0.3405, 0.1185, 0.9743), (-0.3428, 0.1231, 0.8969), (-0.2946, 0.1772, 0.8979), (-0.2943, 0.1748, 0.9743), (-0.2892, 0.1698, 1.047), (-0.2743, 0.1548, 1.116), (-0.25, 0.1306, 1.181), (-0.2173, 0.09789, 1.237), (-0.1775, 0.05809, 1.283), (-0.1321, 0.01269, 1.317), (-0.08288, -0.03658, 1.339), (-0.0719, -0.02757, 1.339), (-0.1106, 0.03036, 1.317), (-0.1463, 0.08376, 1.283), (-0.1775, 0.1306, 1.237), (-0.2032, 0.169, 1.181), (-0.2223, 0.1975, 1.116), (-0.234, 0.2151, 1.047), (-0.238, 0.221, 0.9743), (-0.2414, 0.2229, 0.8979), (-0.171, 0.2554, 0.9018), (-0.1738, 0.2553, 0.9743), (-0.171, 0.2487, 1.047), (-0.163, 0.2292, 1.116), (-0.1498, 0.1975, 1.181), (-0.1321, 0.1548, 1.237), (-0.1106, 0.1028, 1.283), (-0.08603, 0.0435, 1.317), (-0.05937, -0.02087, 1.339), (-0.04578, -0.01675, 1.339), (-0.05937, 0.05159, 1.317), (-0.0719, 0.1146, 1.283), (-0.08288, 0.1698, 1.237), (-0.09189, 0.2151, 1.181), (-0.09858, 0.2487, 1.116), (-0.1027, 0.2695, 1.047), (-0.1041, 0.2765, 0.9743), (-0.1027, 0.2802, 0.9018), (-0.03164, 0.2872, 0.9018), (-0.03164, 0.2836, 0.9743), (-0.03164, 0.2765, 1.047), (-0.03164, 0.221, 1.181), (-0.03164, 0.1748, 1.237), (-0.03164, 0.1185, 1.283), (-0.03164, 0.05432, 1.317), (-0.03164, -0.01536, 1.339), (-0.03164, 0.2553, 1.116), (0.04775, -0.3826, 0.7711), (-0.03164, -0.3895, 0.7693), (-0.1027, -0.3825, 0.7693), (-0.1668, -0.4086, 0.7874), (0.1129, -0.4589, 0.9036), (-0.234, -0.3907, 0.9018), (-0.4864, -0.1589, 0.4522), (-0.4934, -0.08782, 0.4522), (-0.492, 0.001955, 0.4525), (0.4414, -0.01677, 0.4518), (-0.4641, -0.01142, 0.7748), (0.09768, -0.4133, 0.5758), (0.1086, -0.3948, 0.7759), (-0.1561, -0.4107, 0.5758), (-0.3721, -0.2671, 0.5763), (-0.3095, -0.2994, 0.5758), (-0.2735, -0.3429, 0.5758), (-0.2117, -0.3863, 0.5758), (0.4484, -0.08784, 0.4518), (0.4414, -0.1589, 0.4518), (0.3637, -0.2517, 0.5758), (0.1531, -0.4012, 0.5758), (0.216, -0.3599, 0.5758), (0.2748, -0.2879, 0.5758), (0.3826, 0.0988, 0.6598), (-0.4237, 0.102, 0.6598), (0.3475, 0.1494, 0.6598), (0.2776, 0.2147, 0.6598), (0.2123, 0.2629, 0.6598), (0.136, 0.3, 0.6598), (0.06185, 0.3202, 0.6598), (-0.02821, 0.3381, 0.6598), (-0.1093, 0.3279, 0.6598), (-0.2017, 0.3011, 0.6598), (-0.3951, 0.1442, 0.6598), (-0.274, 0.2605, 0.6598), (-0.3385, 0.2119, 0.6598), (-0.4695, -0.08782, 0.7737), (-0.4625, -0.1589, 0.7737), (-0.3707, -0.2367, 0.764), (-0.3274, -0.281, 0.7718), (-0.2848, -0.3328, 0.7738), (-0.2277, -0.3846, 0.7718), (0.4178, -0.01677, 0.765), (0.4248, -0.08784, 0.765), (0.4178, -0.1589, 0.765), (0.3495, -0.2292, 0.7699), (0.2838, -0.2734, 0.7717), (0.2287, -0.3377, 0.7723), (0.1715, -0.3853, 0.7759), (0.333, 0.06502, 0.7864), (-0.384, 0.06595, 0.7722), (0.2989, 0.1245, 0.7808), (0.2466, 0.1825, 0.7783), (0.1885, 0.2287, 0.7799), (0.1218, 0.2633, 0.7798), (0.05177, 0.2839, 0.7821), (-0.03066, 0.294, 0.7805), (-0.1046, 0.2861, 0.7798), (-0.1798, 0.2637, 0.7767), (-0.2454, 0.228, 0.7767), (-0.3032, 0.1818, 0.776), (-0.3577, 0.1259, 0.7779), (0.04775, -0.4242, 0.5758), (-0.03164, -0.4311, 0.5758), (-0.1027, -0.4241, 0.5758), (-1.431e-06, 0.4859, 0.4099), (0.09479, 0.4766, 0.4099), (0.1859, 0.4489, 0.4099), (0.2699, 0.404, 0.4099), (0.3436, 0.3436, 0.4099), (0.404, 0.27, 0.4099), (0.4489, 0.1859, 0.4099), (0.4766, 0.09479, 0.4099), (0.4859, -5.721e-09, 0.4099), (0.4766, -0.09479, 0.4099), (0.4489, -0.1859, 0.4099), (0.404, -0.27, 0.4099), (0.3436, -0.3436, 0.4099), (0.2699, -0.404, 0.4099), (0.1859, -0.4489, 0.4099), (0.1032, -0.4766, 0.4099), (-1.431e-06, -0.4859, 0.4099), (-0.0948, -0.4766, 0.4099), (-0.1859, -0.4489, 0.4099), (-0.27, -0.404, 0.4099), (-0.3436, -0.3436, 0.4099), (-0.404, -0.27, 0.4099), (-0.4489, -0.1859, 0.4099), (-0.4766, -0.09479, 0.4099), (-0.4859, -5.721e-09, 0.4099), (-0.4766, 0.09479, 0.4099), (-0.4489, 0.1859, 0.4099), (-0.404, 0.27, 0.4099), (-0.3436, 0.3436, 0.4099), (-0.27, 0.404, 0.4099), (-0.1859, 0.4489, 0.4099), (-0.0948, 0.4766, 0.4099), (5.874e-07, 0.4822, 0.4019), (0.09407, 0.4729, 0.4019), (0.1845, 0.4455, 0.4019), (0.2679, 0.4009, 0.4019), (0.341, 0.341, 0.4019), (0.4009, 0.2679, 0.4019), (0.4455, 0.1845, 0.4019), (0.4729, 0.09407, 0.4019), (0.4822, -5.621e-09, 0.4019), (0.4729, -0.09407, 0.4019), (0.4455, -0.1845, 0.4019), (0.4009, -0.2679, 0.4019), (0.341, -0.341, 0.4019), (0.2679, -0.4009, 0.4019), (0.1845, -0.4455, 0.4019), (0.1024, -0.4729, 0.4019), (5.874e-07, -0.4822, 0.4019), (-0.09407, -0.4729, 0.4019), (-0.1845, -0.4455, 0.4019), (-0.2679, -0.4009, 0.4019), (-0.3409, -0.341, 0.4019), (-0.4009, -0.2679, 0.4019), (-0.4455, -0.1845, 0.4019), (-0.4729, -0.09407, 0.4019), (-0.4822, -5.621e-09, 0.4019), (-0.4729, 0.09407, 0.4019), (-0.4455, 0.1845, 0.4019), (-0.4009, 0.2679, 0.4019), (-0.3409, 0.341, 0.4019), (-0.2679, 0.4009, 0.4019), (-0.1845, 0.4455, 0.4019), (-0.09407, 0.4729, 0.4019), (-0.0003749, 0.0001032, 0.4025)], [], [(326, 327, 24, 23), (340, 343, 11, 10), (327, 328, 25, 24), (343, 342, 12, 11), (328, 345, 26, 25), (342, 341, 13, 12), (345, 354, 27, 26), (341, 331, 14, 13), (354, 356, 28, 27), (331, 383, 15, 14), (350, 349, 2, 1), (356, 355, 29, 28), (383, 384, 16, 15), (352, 351, 0, 31), (355, 353, 30, 29), (384, 385, 17, 16), (348, 347, 4, 3), (353, 352, 31, 30), (385, 333, 18, 17), (347, 346, 5, 4), (333, 337, 19, 18), (346, 344, 6, 5), (337, 336, 20, 19), (344, 329, 7, 6), (336, 335, 21, 20), (329, 338, 8, 7), (335, 334, 22, 21), (338, 339, 9, 8), (334, 326, 23, 22), (339, 340, 10, 9), (172, 171, 36, 35), (173, 172, 35, 34), (174, 173, 34, 33), (175, 174, 33, 32), (168, 167, 40, 39), (169, 168, 39, 38), (157, 175, 32), (170, 169, 38, 37), (171, 170, 37, 36), (42, 43, 37, 38), (41, 42, 38, 39), (48, 157, 32), (47, 48, 32, 33), (46, 47, 33, 34), (45, 46, 34, 35), (44, 45, 35, 36), (43, 44, 36, 37), (55, 54, 43, 42), (54, 53, 44, 43), (53, 52, 45, 44), (52, 51, 46, 45), (51, 50, 47, 46), (50, 49, 48, 47), (369, 57, 324, 332), (49, 157, 48), (56, 55, 42, 41), (61, 62, 53, 54), (60, 61, 54, 55), (59, 60, 55, 56), (66, 157, 49), (58, 59, 56, 57), (65, 66, 49, 50), (64, 65, 50, 51), (63, 64, 51, 52), (62, 63, 52, 53), (73, 72, 61, 60), (72, 71, 62, 61), (71, 70, 63, 62), (70, 69, 64, 63), (69, 68, 65, 64), (68, 67, 66, 65), (75, 74, 59, 58), (67, 157, 66), (74, 73, 60, 59), (79, 80, 71, 72), (78, 79, 72, 73), (77, 78, 73, 74), (84, 157, 67), (76, 77, 74, 75), (83, 84, 67, 68), (82, 83, 68, 69), (81, 82, 69, 70), (80, 81, 70, 71), (92, 91, 78, 77), (91, 90, 79, 78), (90, 89, 80, 79), (89, 88, 81, 80), (88, 87, 82, 81), (87, 86, 83, 82), (86, 85, 84, 83), (93, 92, 77, 76), (85, 157, 84), (98, 99, 88, 89), (97, 98, 89, 90), (96, 97, 90, 91), (95, 96, 91, 92), (102, 157, 85), (94, 95, 92, 93), (101, 102, 85, 86), (100, 101, 86, 87), (99, 100, 87, 88), (103, 157, 102), (110, 109, 96, 95), (109, 108, 97, 96), (108, 107, 98, 97), (107, 106, 99, 98), (106, 105, 100, 99), (105, 104, 101, 100), (104, 103, 102, 101), (111, 110, 95, 94), (116, 117, 106, 107), (115, 116, 107, 108), (114, 115, 108, 109), (113, 114, 109, 110), (120, 157, 103), (112, 113, 110, 111), (119, 120, 103, 104), (118, 119, 104, 105), (117, 118, 105, 106), (122, 121, 120, 119), (129, 128, 113, 112), (121, 157, 120), (128, 127, 114, 113), (127, 126, 115, 114), (126, 125, 116, 115), (125, 124, 117, 116), (124, 123, 118, 117), (123, 122, 119, 118), (135, 136, 123, 124), (134, 135, 124, 125), (133, 134, 125, 126), (132, 133, 126, 127), (131, 132, 127, 128), (138, 157, 121), (130, 131, 128, 129), (137, 138, 121, 122), (136, 137, 122, 123), (140, 139, 138, 137), (147, 146, 131, 130), (139, 157, 138), (146, 145, 132, 131), (145, 144, 133, 132), (144, 143, 134, 133), (143, 142, 135, 134), (142, 141, 136, 135), (141, 140, 137, 136), (154, 155, 140, 141), (153, 154, 141, 142), (152, 153, 142, 143), (151, 152, 143, 144), (150, 151, 144, 145), (149, 150, 145, 146), (156, 157, 139), (148, 149, 146, 147), (155, 156, 139, 140), (160, 159, 155, 154), (159, 158, 156, 155), (166, 165, 149, 148), (158, 157, 156), (165, 164, 150, 149), (164, 163, 151, 150), (163, 162, 152, 151), (162, 161, 153, 152), (161, 160, 154, 153), (314, 315, 161, 162), (313, 319, 163, 164), (312, 313, 164, 165), (311, 312, 165, 166), (317, 318, 158, 159), (316, 317, 159, 160), (315, 316, 160, 161), (318, 157, 158), (319, 314, 162, 163), (181, 170, 171, 180), (180, 171, 172, 179), (179, 172, 173, 178), (178, 173, 174, 177), (177, 174, 175, 176), (183, 184, 167, 168), (176, 175, 157), (183, 168, 169, 182), (182, 169, 170, 181), (187, 182, 181, 188), (186, 183, 182, 187), (193, 176, 157), (192, 177, 176, 193), (191, 178, 177, 192), (190, 179, 178, 191), (189, 180, 179, 190), (188, 181, 180, 189), (200, 187, 188, 199), (199, 188, 189, 198), (198, 189, 190, 197), (197, 190, 191, 196), (196, 191, 192, 195), (195, 192, 193, 194), (202, 185, 186, 201), (194, 193, 157), (201, 186, 187, 200), (206, 199, 198, 207), (205, 200, 199, 206), (204, 201, 200, 205), (211, 194, 157), (203, 202, 201, 204), (210, 195, 194, 211), (209, 196, 195, 210), (208, 197, 196, 209), (207, 198, 197, 208), (218, 205, 206, 217), (217, 206, 207, 216), (216, 207, 208, 215), (215, 208, 209, 214), (214, 209, 210, 213), (213, 210, 211, 212), (220, 203, 204, 219), (212, 211, 157), (219, 204, 205, 218), (224, 217, 216, 225), (223, 218, 217, 224), (222, 219, 218, 223), (229, 212, 157), (221, 220, 219, 222), (228, 213, 212, 229), (227, 214, 213, 228), (226, 215, 214, 227), (225, 216, 215, 226), (237, 222, 223, 236), (236, 223, 224, 235), (235, 224, 225, 234), (234, 225, 226, 233), (233, 226, 227, 232), (232, 227, 228, 231), (231, 228, 229, 230), (238, 221, 222, 237), (230, 229, 157), (243, 234, 233, 244), (242, 235, 234, 243), (241, 236, 235, 242), (240, 237, 236, 241), (247, 230, 157), (239, 238, 237, 240), (246, 231, 230, 247), (245, 232, 231, 246), (244, 233, 232, 245), (248, 247, 157), (255, 240, 241, 254), (254, 241, 242, 253), (253, 242, 243, 252), (252, 243, 244, 251), (251, 244, 245, 250), (250, 245, 246, 249), (249, 246, 247, 248), (256, 239, 240, 255), (261, 252, 251, 262), (260, 253, 252, 261), (259, 254, 253, 260), (258, 255, 254, 259), (265, 248, 157), (257, 256, 255, 258), (264, 249, 248, 265), (263, 250, 249, 264), (262, 251, 250, 263), (267, 264, 265, 266), (274, 257, 258, 273), (266, 265, 157), (273, 258, 259, 272), (272, 259, 260, 271), (271, 260, 261, 270), (270, 261, 262, 269), (269, 262, 263, 268), (268, 263, 264, 267), (280, 269, 268, 281), (279, 270, 269, 280), (278, 271, 270, 279), (277, 272, 271, 278), (276, 273, 272, 277), (283, 266, 157), (275, 274, 273, 276), (282, 267, 266, 283), (281, 268, 267, 282), (285, 282, 283, 284), (292, 275, 276, 291), (284, 283, 157), (291, 276, 277, 290), (290, 277, 278, 289), (289, 278, 279, 288), (288, 279, 280, 287), (287, 280, 281, 286), (286, 281, 282, 285), (299, 286, 285, 300), (298, 287, 286, 299), (297, 288, 287, 298), (296, 289, 288, 297), (295, 290, 289, 296), (294, 291, 290, 295), (301, 284, 157), (293, 292, 291, 294), (300, 285, 284, 301), (304, 299, 300, 303), (303, 300, 301, 302), (310, 293, 294, 309), (302, 301, 157), (309, 294, 295, 308), (308, 295, 296, 307), (307, 296, 297, 306), (306, 297, 298, 305), (305, 298, 299, 304), (312, 309, 308, 313), (318, 302, 157), (311, 310, 309, 312), (317, 303, 302, 318), (316, 304, 303, 317), (315, 305, 304, 316), (314, 306, 305, 315), (319, 307, 306, 314), (313, 308, 307, 319), (40, 167, 321, 320), (358, 359, 221, 238), (324, 41, 39, 40), (41, 324, 57, 56), (365, 93, 76, 366), (364, 365, 339, 338), (357, 239, 256, 330), (366, 76, 75, 367), (364, 363, 111, 94), (337, 333, 323, 362), (357, 327, 326, 358), (356, 381, 380, 355), (359, 360, 220, 221), (360, 361, 203, 220), (361, 362, 325, 203), (368, 58, 57, 369), (367, 75, 58, 368), (330, 256, 257, 371), (370, 344, 346, 372), (372, 346, 347, 373), (373, 347, 348, 374), (375, 349, 350, 376), (374, 348, 349, 375), (376, 350, 351, 377), (363, 370, 112, 111), (380, 379, 353, 355), (379, 378, 352, 353), (371, 382, 354, 345), (382, 381, 356, 354), (378, 377, 351, 352), (381, 275, 292, 380), (186, 185, 184, 183), (362, 323, 185, 325), (167, 184, 322, 321), (310, 311, 377, 378), (274, 275, 381, 382), (257, 274, 382, 371), (293, 310, 378, 379), (292, 293, 379, 380), (329, 344, 370, 363), (166, 376, 377, 311), (147, 374, 375, 148), (148, 375, 376, 166), (130, 373, 374, 147), (129, 372, 373, 130), (112, 370, 372, 129), (328, 330, 371, 345), (343, 367, 368, 342), (342, 368, 369, 341), (336, 337, 362, 361), (335, 336, 361, 360), (334, 335, 360, 359), (239, 357, 358, 238), (338, 329, 363, 364), (340, 366, 367, 343), (327, 357, 330, 328), (94, 93, 365, 364), (339, 365, 366, 340), (326, 334, 359, 358), (341, 369, 332, 331), (323, 322, 184, 185), (332, 324, 40, 320), (321, 322, 385, 384), (323, 333, 385, 322), (320, 321, 384, 383), (332, 320, 383, 331), (351, 350, 1, 0), (349, 348, 3, 2), (9, 10, 396, 395), (23, 24, 410, 409), (10, 11, 397, 396), (24, 25, 411, 410), (11, 12, 398, 397), (25, 26, 412, 411), (12, 13, 399, 398), (26, 27, 413, 412), (13, 14, 400, 399), (0, 1, 387, 386), (27, 28, 414, 413), (14, 15, 401, 400), (1, 2, 388, 387), (28, 29, 415, 414), (15, 16, 402, 401), (2, 3, 389, 388), (29, 30, 416, 415), (16, 17, 403, 402), (3, 4, 390, 389), (30, 31, 417, 416), (17, 18, 404, 403), (4, 5, 391, 390), (31, 0, 386, 417), (18, 19, 405, 404), (5, 6, 392, 391), (19, 20, 406, 405), (6, 7, 393, 392), (20, 21, 407, 406), (7, 8, 394, 393), (21, 22, 408, 407), (8, 9, 395, 394), (22, 23, 409, 408), (397, 398, 430, 429), (411, 412, 444, 443), (398, 399, 431, 430), (412, 413, 445, 444), (399, 400, 432, 431), (386, 387, 419, 418), (413, 414, 446, 445), (400, 401, 433, 432), (387, 388, 420, 419), (414, 415, 447, 446), (401, 402, 434, 433), (388, 389, 421, 420), (415, 416, 448, 447), (402, 403, 435, 434), (389, 390, 422, 421), (416, 417, 449, 448), (403, 404, 436, 435), (390, 391, 423, 422), (417, 386, 418, 449), (404, 405, 437, 436), (391, 392, 424, 423), (405, 406, 438, 437), (392, 393, 425, 424), (406, 407, 439, 438), (393, 394, 426, 425), (407, 408, 440, 439), (394, 395, 427, 426), (408, 409, 441, 440), (395, 396, 428, 427), (409, 410, 442, 441), (396, 397, 429, 428), (410, 411, 443, 442), (438, 439, 450), (425, 426, 450), (439, 440, 450), (426, 427, 450), (440, 441, 450), (427, 428, 450), (441, 442, 450), (428, 429, 450), (442, 443, 450), (429, 430, 450), (443, 444, 450), (430, 431, 450), (444, 445, 450), (431, 432, 450), (418, 419, 450), (445, 446, 450), (432, 433, 450), (419, 420, 450), (446, 447, 450), (433, 434, 450), (420, 421, 450), (447, 448, 450), (434, 435, 450), (421, 422, 450), (448, 449, 450), (435, 436, 450), (422, 423, 450), (449, 418, 450), (436, 437, 450), (423, 424, 450), (437, 438, 450), (424, 425, 450)])
_uv = me_cylinder_002.uv_layers.new(name='UVMap')
_uv.uv.foreach_set('vector', [0.5343, 0.4422, 0.5318, 0.465, 0.5196, 0.4937, 0.5229, 0.461, 0.5744, 0.09953, 0.575, 0.1319, 0.5238, 0.09303, 0.5263, 0.06205, 0.5066, 0.06993, 0.4781, 0.06239, 0.4508, 0.04726, 0.4806, 0.05543, 0.575, 0.1319, 0.5712, 0.1636, 0.5207, 0.1237, 0.5238, 0.09303, 0.4781, 0.06239, 0.4218, 0.1202, 0.4216, 0.03905, 0.4508, 0.04726, 0.5712, 0.1636, 0.5696, 0.19, 0.5185, 0.1538, 0.5207, 0.1237, 0.4218, 0.1202, 0.4048, 0.1164, 0.3927, 0.03134, 0.4216, 0.03905, 0.5696, 0.19, 0.5694, 0.2095, 0.5171, 0.1839, 0.5185, 0.1538, 0.4048, 0.1164, 0.3751, 0.1102, 0.3639, 0.02443, 0.3927, 0.03134, 0.5694, 0.2095, 0.5686, 0.2273, 0.5164, 0.2116, 0.5171, 0.1839, 0.224, 0.1008, 0.197, 0.102, 0.1915, 0.01142, 0.2202, 0.009388, 0.3751, 0.1102, 0.3475, 0.106, 0.3351, 0.01861, 0.3639, 0.02443, 0.5686, 0.2273, 0.5681, 0.2546, 0.5165, 0.2445, 0.5164, 0.2116, 0.285, 0.09995, 0.2563, 0.09878, 0.249, 0.009334, 0.2777, 0.01092, 0.3475, 0.106, 0.3188, 0.1023, 0.3064, 0.01408, 0.3351, 0.01861, 0.5681, 0.2546, 0.5686, 0.279, 0.5172, 0.2748, 0.5165, 0.2445, 0.1673, 0.1048, 0.1391, 0.1086, 0.1349, 0.02061, 0.1631, 0.01523, 0.3188, 0.1023, 0.285, 0.09995, 0.2777, 0.01092, 0.3064, 0.01408, 0.5686, 0.279, 0.5694, 0.2985, 0.5183, 0.3052, 0.5172, 0.2748, 0.1391, 0.1086, 0.106, 0.1136, 0.1068, 0.02737, 0.1349, 0.02061, 0.5694, 0.2985, 0.5701, 0.3199, 0.5196, 0.3356, 0.5183, 0.3052, 0.106, 0.1136, 0.08512, 0.1182, 0.07878, 0.03502, 0.1068, 0.02737, 0.5701, 0.3199, 0.5709, 0.3462, 0.5212, 0.3659, 0.5196, 0.3356, 0.08512, 0.1182, 0.02198, 0.06709, 0.05049, 0.04328, 0.07878, 0.03502, 0.5709, 0.3462, 0.5719, 0.3654, 0.5232, 0.3968, 0.5212, 0.3659, 0.02198, 0.06709, 0.000134, 0.07352, 0.02143, 0.05081, 0.05049, 0.04328, 0.5719, 0.3654, 0.5716, 0.3888, 0.5244, 0.4289, 0.5232, 0.3968, 0.5393, 0.03124, 0.5354, 0.05499, 0.5278, 0.03121, 0.53, 0.0006799, 0.5716, 0.3888, 0.5343, 0.4422, 0.5229, 0.461, 0.5244, 0.4289, 0.5354, 0.05499, 0.5744, 0.09953, 0.5263, 0.06205, 0.5278, 0.03121, 0.7965, 0.2572, 0.7728, 0.2569, 0.7739, 0.2352, 0.7978, 0.2371, 0.8217, 0.2576, 0.7965, 0.2572, 0.7978, 0.2371, 0.823, 0.2399, 0.849, 0.258, 0.8217, 0.2576, 0.823, 0.2399, 0.8502, 0.2439, 0.8774, 0.2582, 0.849, 0.258, 0.8502, 0.2439, 0.8781, 0.2493, 0.7047, 0.2557, 0.6892, 0.2558, 0.6897, 0.2354, 0.7052, 0.2384, 0.7198, 0.2558, 0.7047, 0.2557, 0.7052, 0.2384, 0.7207, 0.2392, 0.9055, 0.2584, 0.8774, 0.2582, 0.8781, 0.2493, 0.7508, 0.2566, 0.7198, 0.2558, 0.7207, 0.2392, 0.751, 0.2338, 0.7728, 0.2569, 0.7508, 0.2566, 0.751, 0.2338, 0.7739, 0.2352, 0.7301, 0.2102, 0.7529, 0.2127, 0.751, 0.2338, 0.7207, 0.2392, 0.7083, 0.2075, 0.7301, 0.2102, 0.7207, 0.2392, 0.7052, 0.2384, 0.8797, 0.244, 0.9055, 0.2584, 0.8781, 0.2493, 0.8529, 0.2332, 0.8797, 0.244, 0.8781, 0.2493, 0.8502, 0.2439, 0.8258, 0.2252, 0.8529, 0.2332, 0.8502, 0.2439, 0.823, 0.2399, 0.8003, 0.2197, 0.8258, 0.2252, 0.823, 0.2399, 0.7978, 0.2371, 0.7761, 0.2157, 0.8003, 0.2197, 0.7978, 0.2371, 0.7739, 0.2352, 0.7529, 0.2127, 0.7761, 0.2157, 0.7739, 0.2352, 0.751, 0.2338, 0.7326, 0.1878, 0.7559, 0.1912, 0.7529, 0.2127, 0.7301, 0.2102, 0.7559, 0.1912, 0.7798, 0.1957, 0.7761, 0.2157, 0.7529, 0.2127, 0.7798, 0.1957, 0.8046, 0.2019, 0.8003, 0.2197, 0.7761, 0.2157, 0.8046, 0.2019, 0.8304, 0.2104, 0.8258, 0.2252, 0.8003, 0.2197, 0.8304, 0.2104, 0.8575, 0.2226, 0.8529, 0.2332, 0.8258, 0.2252, 0.8575, 0.2226, 0.8824, 0.239, 0.8797, 0.244, 0.8529, 0.2332, 0.6413, 0.1855, 0.6858, 0.1847, 0.6868, 0.2142, 0.6404, 0.2081, 0.8824, 0.239, 0.9055, 0.2584, 0.8797, 0.244, 0.7096, 0.1856, 0.7326, 0.1878, 0.7301, 0.2102, 0.7083, 0.2075, 0.7602, 0.1689, 0.7851, 0.1751, 0.7798, 0.1957, 0.7559, 0.1912, 0.7357, 0.1647, 0.7602, 0.1689, 0.7559, 0.1912, 0.7326, 0.1878, 0.7114, 0.1621, 0.7357, 0.1647, 0.7326, 0.1878, 0.7096, 0.1856, 0.886, 0.2346, 0.9055, 0.2584, 0.8824, 0.239, 0.6868, 0.1606, 0.7114, 0.1621, 0.7096, 0.1856, 0.6858, 0.1847, 0.8642, 0.2124, 0.886, 0.2346, 0.8824, 0.239, 0.8575, 0.2226, 0.8373, 0.1954, 0.8642, 0.2124, 0.8575, 0.2226, 0.8304, 0.2104, 0.8108, 0.1837, 0.8373, 0.1954, 0.8304, 0.2104, 0.8046, 0.2019, 0.7851, 0.1751, 0.8108, 0.1837, 0.8046, 0.2019, 0.7798, 0.1957, 0.7394, 0.1405, 0.7657, 0.1454, 0.7602, 0.1689, 0.7357, 0.1647, 0.7657, 0.1454, 0.7923, 0.1533, 0.7851, 0.1751, 0.7602, 0.1689, 0.7923, 0.1533, 0.8191, 0.1649, 0.8108, 0.1837, 0.7851, 0.1751, 0.8191, 0.1649, 0.8465, 0.18, 0.8373, 0.1954, 0.8108, 0.1837, 0.8465, 0.18, 0.8734, 0.2025, 0.8642, 0.2124, 0.8373, 0.1954, 0.8734, 0.2025, 0.8905, 0.2311, 0.886, 0.2346, 0.8642, 0.2124, 0.6876, 0.1324, 0.7136, 0.1374, 0.7114, 0.1621, 0.6868, 0.1606, 0.8905, 0.2311, 0.9055, 0.2584, 0.886, 0.2346, 0.7136, 0.1374, 0.7394, 0.1405, 0.7357, 0.1647, 0.7114, 0.1621, 0.7724, 0.1201, 0.8017, 0.1301, 0.7923, 0.1533, 0.7657, 0.1454, 0.7438, 0.1146, 0.7724, 0.1201, 0.7657, 0.1454, 0.7394, 0.1405, 0.7158, 0.111, 0.7438, 0.1146, 0.7394, 0.1405, 0.7136, 0.1374, 0.8958, 0.2286, 0.9055, 0.2584, 0.8905, 0.2311, 0.6867, 0.1066, 0.7158, 0.111, 0.7136, 0.1374, 0.6876, 0.1324, 0.8864, 0.1933, 0.8958, 0.2286, 0.8905, 0.2311, 0.8734, 0.2025, 0.8573, 0.1655, 0.8864, 0.1933, 0.8734, 0.2025, 0.8465, 0.18, 0.8302, 0.1456, 0.8573, 0.1655, 0.8465, 0.18, 0.8191, 0.1649, 0.8017, 0.1301, 0.8302, 0.1456, 0.8191, 0.1649, 0.7923, 0.1533, 0.7347, 0.0821, 0.8854, 0.07487, 0.7438, 0.1146, 0.7158, 0.111, 0.8854, 0.07487, 0.9261, 0.08348, 0.7724, 0.1201, 0.7438, 0.1146, 0.9261, 0.08348, 0.951, 0.09226, 0.8017, 0.1301, 0.7724, 0.1201, 0.951, 0.09226, 0.9717, 0.1037, 0.8302, 0.1456, 0.8017, 0.1301, 0.9717, 0.1037, 0.9835, 0.1205, 0.8573, 0.1655, 0.8302, 0.1456, 0.9835, 0.1205, 0.9016, 0.1978, 0.8864, 0.1933, 0.8573, 0.1655, 0.9016, 0.1978, 0.9014, 0.2276, 0.8958, 0.2286, 0.8864, 0.1933, 0.6842, 0.07208, 0.7347, 0.0821, 0.7158, 0.111, 0.6867, 0.1066, 0.9014, 0.2276, 0.9055, 0.2584, 0.8958, 0.2286, 0.9625, 0.07142, 0.9848, 0.09145, 0.9717, 0.1037, 0.951, 0.09226, 0.9348, 0.0583, 0.9625, 0.07142, 0.951, 0.09226, 0.9261, 0.08348, 0.8893, 0.04645, 0.9348, 0.0583, 0.9261, 0.08348, 0.8854, 0.07487, 0.7361, 0.05394, 0.8893, 0.04645, 0.8854, 0.07487, 0.7347, 0.0821, 0.9069, 0.2278, 0.9055, 0.2584, 0.9014, 0.2276, 0.6863, 0.04779, 0.7361, 0.05394, 0.7347, 0.0821, 0.6842, 0.07208, 0.913, 0.2033, 0.9069, 0.2278, 0.9014, 0.2276, 0.9016, 0.1978, 0.9999, 0.1207, 0.913, 0.2033, 0.9016, 0.1978, 0.9835, 0.1205, 0.9848, 0.09145, 0.9999, 0.1207, 0.9835, 0.1205, 0.9717, 0.1037, 0.2282, 0.41, 0.2576, 0.4137, 0.2285, 0.4152, 0.07944, 0.2536, 0.07974, 0.4012, 0.05259, 0.4054, 0.05203, 0.2576, 0.07974, 0.4012, 0.09181, 0.4391, 0.06674, 0.4489, 0.05259, 0.4054, 0.09181, 0.4391, 0.1013, 0.4628, 0.08239, 0.4752, 0.06674, 0.4489, 0.1013, 0.4628, 0.1134, 0.4819, 0.1026, 0.495, 0.08239, 0.4752, 0.1134, 0.4819, 0.1299, 0.4921, 0.1309, 0.5077, 0.1026, 0.495, 0.1299, 0.4921, 0.2, 0.4103, 0.2056, 0.4211, 0.1309, 0.5077, 0.2, 0.4103, 0.2282, 0.41, 0.2285, 0.4152, 0.2056, 0.4211, 0.06408, 0.2057, 0.07944, 0.2536, 0.05203, 0.2576, 0.0409, 0.2106, 0.1302, 0.3159, 0.1465, 0.3439, 0.1134, 0.4819, 0.1013, 0.4628, 0.1185, 0.2878, 0.1302, 0.3159, 0.1013, 0.4628, 0.09181, 0.4391, 0.1117, 0.2597, 0.1185, 0.2878, 0.09181, 0.4391, 0.07974, 0.4012, 0.1061, 0.2323, 0.1117, 0.2597, 0.07974, 0.4012, 0.07944, 0.2536, 0.2291, 0.4046, 0.2576, 0.4137, 0.2282, 0.41, 0.1019, 0.2035, 0.1061, 0.2323, 0.07944, 0.2536, 0.06408, 0.2057, 0.1953, 0.3956, 0.2291, 0.4046, 0.2282, 0.41, 0.2, 0.4103, 0.1672, 0.3696, 0.1953, 0.3956, 0.2, 0.4103, 0.1299, 0.4921, 0.1465, 0.3439, 0.1672, 0.3696, 0.1299, 0.4921, 0.1134, 0.4819, 0.204, 0.3838, 0.2314, 0.3996, 0.2291, 0.4046, 0.1953, 0.3956, 0.1266, 0.1993, 0.1319, 0.2275, 0.1061, 0.2323, 0.1019, 0.2035, 0.2314, 0.3996, 0.2576, 0.4137, 0.2291, 0.4046, 0.1319, 0.2275, 0.1371, 0.2534, 0.1117, 0.2597, 0.1061, 0.2323, 0.1371, 0.2534, 0.1438, 0.2793, 0.1185, 0.2878, 0.1117, 0.2597, 0.1438, 0.2793, 0.1529, 0.3056, 0.1302, 0.3159, 0.1185, 0.2878, 0.1529, 0.3056, 0.1655, 0.3319, 0.1465, 0.3439, 0.1302, 0.3159, 0.1655, 0.3319, 0.1819, 0.3579, 0.1672, 0.3696, 0.1465, 0.3439, 0.1819, 0.3579, 0.204, 0.3838, 0.1953, 0.3956, 0.1672, 0.3696, 0.1839, 0.3228, 0.1964, 0.3487, 0.1819, 0.3579, 0.1655, 0.3319, 0.1744, 0.2975, 0.1839, 0.3228, 0.1655, 0.3319, 0.1529, 0.3056, 0.1673, 0.2726, 0.1744, 0.2975, 0.1529, 0.3056, 0.1438, 0.2793, 0.1616, 0.2479, 0.1673, 0.2726, 0.1438, 0.2793, 0.1371, 0.2534, 0.1571, 0.223, 0.1616, 0.2479, 0.1371, 0.2534, 0.1319, 0.2275, 0.2348, 0.3951, 0.2576, 0.4137, 0.2314, 0.3996, 0.1515, 0.1953, 0.1571, 0.223, 0.1319, 0.2275, 0.1266, 0.1993, 0.2134, 0.3745, 0.2348, 0.3951, 0.2314, 0.3996, 0.204, 0.3838, 0.1964, 0.3487, 0.2134, 0.3745, 0.204, 0.3838, 0.1819, 0.3579, 0.2233, 0.3678, 0.239, 0.3916, 0.2348, 0.3951, 0.2134, 0.3745, 0.1764, 0.1917, 0.1818, 0.2191, 0.1571, 0.223, 0.1515, 0.1953, 0.239, 0.3916, 0.2576, 0.4137, 0.2348, 0.3951, 0.1818, 0.2191, 0.1855, 0.2434, 0.1616, 0.2479, 0.1571, 0.223, 0.1855, 0.2434, 0.1897, 0.2673, 0.1673, 0.2726, 0.1616, 0.2479, 0.1897, 0.2673, 0.195, 0.2915, 0.1744, 0.2975, 0.1673, 0.2726, 0.195, 0.2915, 0.2019, 0.3161, 0.1839, 0.3228, 0.1744, 0.2975, 0.2019, 0.3161, 0.2109, 0.3417, 0.1964, 0.3487, 0.1839, 0.3228, 0.2109, 0.3417, 0.2233, 0.3678, 0.2134, 0.3745, 0.1964, 0.3487, 0.2254, 0.3368, 0.2335, 0.3632, 0.2233, 0.3678, 0.2109, 0.3417, 0.2195, 0.3115, 0.2254, 0.3368, 0.2109, 0.3417, 0.2019, 0.3161, 0.215, 0.2873, 0.2195, 0.3115, 0.2019, 0.3161, 0.195, 0.2915, 0.2116, 0.2636, 0.215, 0.2873, 0.195, 0.2915, 0.1897, 0.2673, 0.2086, 0.2401, 0.2116, 0.2636, 0.1897, 0.2673, 0.1855, 0.2434, 0.2062, 0.2162, 0.2086, 0.2401, 0.1855, 0.2434, 0.1818, 0.2191, 0.2438, 0.389, 0.2576, 0.4137, 0.239, 0.3916, 0.2012, 0.1889, 0.2062, 0.2162, 0.1818, 0.2191, 0.1764, 0.1917, 0.2335, 0.3632, 0.2438, 0.389, 0.239, 0.3916, 0.2233, 0.3678, 0.2399, 0.334, 0.2438, 0.3605, 0.2335, 0.3632, 0.2254, 0.3368, 0.2438, 0.3605, 0.2489, 0.3874, 0.2438, 0.389, 0.2335, 0.3632, 0.2298, 0.188, 0.2304, 0.2144, 0.2062, 0.2162, 0.2012, 0.1889, 0.2489, 0.3874, 0.2576, 0.4137, 0.2438, 0.389, 0.2304, 0.2144, 0.2316, 0.2381, 0.2086, 0.2401, 0.2062, 0.2162, 0.2316, 0.2381, 0.2331, 0.2614, 0.2116, 0.2636, 0.2086, 0.2401, 0.2331, 0.2614, 0.2348, 0.2848, 0.215, 0.2873, 0.2116, 0.2636, 0.2348, 0.2848, 0.237, 0.3088, 0.2195, 0.3115, 0.215, 0.2873, 0.237, 0.3088, 0.2399, 0.334, 0.2254, 0.3368, 0.2195, 0.3115, 0.2572, 0.2834, 0.2572, 0.3074, 0.237, 0.3088, 0.2348, 0.2848, 0.2572, 0.2368, 0.2572, 0.2601, 0.2331, 0.2614, 0.2316, 0.2381, 0.2572, 0.2131, 0.2572, 0.2368, 0.2316, 0.2381, 0.2304, 0.2144, 0.2573, 0.1886, 0.2572, 0.2131, 0.2304, 0.2144, 0.2298, 0.188, 0.2575, 0.3594, 0.2575, 0.3868, 0.2489, 0.3874, 0.2438, 0.3605, 0.2574, 0.3327, 0.2575, 0.3594, 0.2438, 0.3605, 0.2399, 0.334, 0.2572, 0.3074, 0.2574, 0.3327, 0.2399, 0.334, 0.237, 0.3088, 0.2575, 0.3868, 0.2576, 0.4137, 0.2489, 0.3874, 0.2572, 0.2601, 0.2572, 0.2834, 0.2348, 0.2848, 0.2331, 0.2614, 0.7502, 0.2769, 0.7508, 0.2566, 0.7728, 0.2569, 0.7732, 0.2762, 0.7732, 0.2762, 0.7728, 0.2569, 0.7965, 0.2572, 0.797, 0.2746, 0.797, 0.2746, 0.7965, 0.2572, 0.8217, 0.2576, 0.8224, 0.2723, 0.8224, 0.2723, 0.8217, 0.2576, 0.849, 0.258, 0.8498, 0.2688, 0.8498, 0.2688, 0.849, 0.258, 0.8774, 0.2582, 0.8779, 0.2638, 0.7048, 0.2711, 0.689, 0.2718, 0.6892, 0.2558, 0.7047, 0.2557, 0.8779, 0.2638, 0.8774, 0.2582, 0.9055, 0.2584, 0.7048, 0.2711, 0.7047, 0.2557, 0.7198, 0.2558, 0.72, 0.2707, 0.72, 0.2707, 0.7198, 0.2558, 0.7508, 0.2566, 0.7502, 0.2769, 0.7285, 0.3, 0.72, 0.2707, 0.7502, 0.2769, 0.7515, 0.2981, 0.7066, 0.3021, 0.7048, 0.2711, 0.72, 0.2707, 0.7285, 0.3, 0.8795, 0.2691, 0.8779, 0.2638, 0.9055, 0.2584, 0.8524, 0.2796, 0.8498, 0.2688, 0.8779, 0.2638, 0.8795, 0.2691, 0.825, 0.2871, 0.8224, 0.2723, 0.8498, 0.2688, 0.8524, 0.2796, 0.7992, 0.2922, 0.797, 0.2746, 0.8224, 0.2723, 0.825, 0.2871, 0.7748, 0.2956, 0.7732, 0.2762, 0.797, 0.2746, 0.7992, 0.2922, 0.7515, 0.2981, 0.7502, 0.2769, 0.7732, 0.2762, 0.7748, 0.2956, 0.7306, 0.3224, 0.7285, 0.3, 0.7515, 0.2981, 0.7541, 0.3197, 0.7541, 0.3197, 0.7515, 0.2981, 0.7748, 0.2956, 0.7782, 0.3158, 0.7782, 0.3158, 0.7748, 0.2956, 0.7992, 0.2922, 0.8031, 0.31, 0.8031, 0.31, 0.7992, 0.2922, 0.825, 0.2871, 0.8294, 0.302, 0.8294, 0.302, 0.825, 0.2871, 0.8524, 0.2796, 0.8568, 0.2903, 0.8568, 0.2903, 0.8524, 0.2796, 0.8795, 0.2691, 0.8821, 0.2742, 0.6844, 0.3251, 0.6851, 0.3025, 0.7066, 0.3021, 0.7076, 0.3239, 0.8821, 0.2742, 0.8795, 0.2691, 0.9055, 0.2584, 0.7076, 0.3239, 0.7066, 0.3021, 0.7285, 0.3, 0.7306, 0.3224, 0.7578, 0.3421, 0.7541, 0.3197, 0.7782, 0.3158, 0.7829, 0.3366, 0.7331, 0.3456, 0.7306, 0.3224, 0.7541, 0.3197, 0.7578, 0.3421, 0.7088, 0.3477, 0.7076, 0.3239, 0.7306, 0.3224, 0.7331, 0.3456, 0.8856, 0.2786, 0.8821, 0.2742, 0.9055, 0.2584, 0.684, 0.3486, 0.6844, 0.3251, 0.7076, 0.3239, 0.7088, 0.3477, 0.8635, 0.3008, 0.8568, 0.2903, 0.8821, 0.2742, 0.8856, 0.2786, 0.8358, 0.3172, 0.8294, 0.302, 0.8568, 0.2903, 0.8635, 0.3008, 0.8089, 0.3285, 0.8031, 0.31, 0.8294, 0.302, 0.8358, 0.3172, 0.7829, 0.3366, 0.7782, 0.3158, 0.8031, 0.31, 0.8089, 0.3285, 0.7363, 0.37, 0.7331, 0.3456, 0.7578, 0.3421, 0.7626, 0.3658, 0.7626, 0.3658, 0.7578, 0.3421, 0.7829, 0.3366, 0.7895, 0.3585, 0.7895, 0.3585, 0.7829, 0.3366, 0.8089, 0.3285, 0.817, 0.3477, 0.817, 0.3477, 0.8089, 0.3285, 0.8358, 0.3172, 0.8448, 0.333, 0.8448, 0.333, 0.8358, 0.3172, 0.8635, 0.3008, 0.8725, 0.3109, 0.8725, 0.3109, 0.8635, 0.3008, 0.8856, 0.2786, 0.8902, 0.2822, 0.6848, 0.3733, 0.684, 0.3486, 0.7088, 0.3477, 0.7104, 0.3725, 0.8902, 0.2822, 0.8856, 0.2786, 0.9055, 0.2584, 0.7104, 0.3725, 0.7088, 0.3477, 0.7331, 0.3456, 0.7363, 0.37, 0.7687, 0.3914, 0.7626, 0.3658, 0.7895, 0.3585, 0.7984, 0.3822, 0.74, 0.3962, 0.7363, 0.37, 0.7626, 0.3658, 0.7687, 0.3914, 0.7118, 0.3986, 0.7104, 0.3725, 0.7363, 0.37, 0.74, 0.3962, 0.8954, 0.2848, 0.8902, 0.2822, 0.9055, 0.2584, 0.6801, 0.3948, 0.6848, 0.3733, 0.7104, 0.3725, 0.7118, 0.3986, 0.8854, 0.3204, 0.8725, 0.3109, 0.8902, 0.2822, 0.8954, 0.2848, 0.8555, 0.3479, 0.8448, 0.333, 0.8725, 0.3109, 0.8854, 0.3204, 0.8277, 0.3674, 0.817, 0.3477, 0.8448, 0.333, 0.8555, 0.3479, 0.7984, 0.3822, 0.7895, 0.3585, 0.817, 0.3477, 0.8277, 0.3674, 0.7346, 0.4315, 0.7118, 0.3986, 0.74, 0.3962, 0.8817, 0.4407, 0.8817, 0.4407, 0.74, 0.3962, 0.7687, 0.3914, 0.9235, 0.4331, 0.9235, 0.4331, 0.7687, 0.3914, 0.7984, 0.3822, 0.9491, 0.4248, 0.9491, 0.4248, 0.7984, 0.3822, 0.8277, 0.3674, 0.9705, 0.4136, 0.9705, 0.4136, 0.8277, 0.3674, 0.8555, 0.3479, 0.983, 0.3967, 0.983, 0.3967, 0.8555, 0.3479, 0.8854, 0.3204, 0.9012, 0.3159, 0.9012, 0.3159, 0.8854, 0.3204, 0.8954, 0.2848, 0.9007, 0.2858, 0.6841, 0.4365, 0.6801, 0.3948, 0.7118, 0.3986, 0.7346, 0.4315, 0.9007, 0.2858, 0.8954, 0.2848, 0.9055, 0.2584, 0.9603, 0.4464, 0.9491, 0.4248, 0.9705, 0.4136, 0.9837, 0.4265, 0.9316, 0.459, 0.9235, 0.4331, 0.9491, 0.4248, 0.9603, 0.4464, 0.885, 0.4698, 0.8817, 0.4407, 0.9235, 0.4331, 0.9316, 0.459, 0.7345, 0.4603, 0.7346, 0.4315, 0.8817, 0.4407, 0.885, 0.4698, 0.9063, 0.2856, 0.9007, 0.2858, 0.9055, 0.2584, 0.6847, 0.4623, 0.6841, 0.4365, 0.7346, 0.4315, 0.7345, 0.4603, 0.9127, 0.3104, 0.9012, 0.3159, 0.9007, 0.2858, 0.9063, 0.2856, 0.9999, 0.3969, 0.983, 0.3967, 0.9012, 0.3159, 0.9127, 0.3104, 0.9837, 0.4265, 0.9705, 0.4136, 0.983, 0.3967, 0.9999, 0.3969, 0.2838, 0.4096, 0.2836, 0.4148, 0.2576, 0.4137, 0.4339, 0.2581, 0.4615, 0.2615, 0.4597, 0.4045, 0.4328, 0.4003, 0.4328, 0.4003, 0.4597, 0.4045, 0.4456, 0.4475, 0.4211, 0.4381, 0.4211, 0.4381, 0.4456, 0.4475, 0.4304, 0.4731, 0.412, 0.4617, 0.412, 0.4617, 0.4304, 0.4731, 0.4118, 0.4939, 0.3997, 0.4806, 0.3997, 0.4806, 0.4118, 0.4939, 0.3824, 0.5077, 0.3832, 0.4916, 0.3832, 0.4916, 0.3824, 0.5077, 0.3066, 0.4206, 0.3122, 0.4097, 0.3122, 0.4097, 0.3066, 0.4206, 0.2836, 0.4148, 0.2838, 0.4096, 0.4456, 0.2107, 0.4699, 0.2152, 0.4615, 0.2615, 0.4339, 0.2581, 0.3814, 0.315, 0.412, 0.4617, 0.3997, 0.4806, 0.3654, 0.343, 0.3929, 0.287, 0.4211, 0.4381, 0.412, 0.4617, 0.3814, 0.315, 0.3995, 0.2591, 0.4328, 0.4003, 0.4211, 0.4381, 0.3929, 0.287, 0.4052, 0.2321, 0.4339, 0.2581, 0.4328, 0.4003, 0.3995, 0.2591, 0.2829, 0.4042, 0.2838, 0.4096, 0.2576, 0.4137, 0.4073, 0.2019, 0.4456, 0.2107, 0.4339, 0.2581, 0.4052, 0.2321, 0.3168, 0.395, 0.3122, 0.4097, 0.2838, 0.4096, 0.2829, 0.4042, 0.3449, 0.3689, 0.3832, 0.4916, 0.3122, 0.4097, 0.3168, 0.395, 0.3654, 0.343, 0.3997, 0.4806, 0.3832, 0.4916, 0.3449, 0.3689, 0.308, 0.3832, 0.3168, 0.395, 0.2829, 0.4042, 0.2805, 0.3992, 0.3835, 0.1998, 0.4073, 0.2019, 0.4052, 0.2321, 0.3796, 0.2272, 0.2805, 0.3992, 0.2829, 0.4042, 0.2576, 0.4137, 0.3796, 0.2272, 0.4052, 0.2321, 0.3995, 0.2591, 0.3743, 0.2529, 0.3743, 0.2529, 0.3995, 0.2591, 0.3929, 0.287, 0.3677, 0.2786, 0.3677, 0.2786, 0.3929, 0.287, 0.3814, 0.315, 0.3587, 0.3048, 0.3587, 0.3048, 0.3814, 0.315, 0.3654, 0.343, 0.3463, 0.3312, 0.3463, 0.3312, 0.3654, 0.343, 0.3449, 0.3689, 0.33, 0.3572, 0.33, 0.3572, 0.3449, 0.3689, 0.3168, 0.395, 0.308, 0.3832, 0.3279, 0.3222, 0.3463, 0.3312, 0.33, 0.3572, 0.3155, 0.3481, 0.3374, 0.2969, 0.3587, 0.3048, 0.3463, 0.3312, 0.3279, 0.3222, 0.3444, 0.2719, 0.3677, 0.2786, 0.3587, 0.3048, 0.3374, 0.2969, 0.3499, 0.2473, 0.3743, 0.2529, 0.3677, 0.2786, 0.3444, 0.2719, 0.3546, 0.2226, 0.3796, 0.2272, 0.3743, 0.2529, 0.3499, 0.2473, 0.2771, 0.3948, 0.2805, 0.3992, 0.2576, 0.4137, 0.3583, 0.1961, 0.3835, 0.1998, 0.3796, 0.2272, 0.3546, 0.2226, 0.2986, 0.3741, 0.308, 0.3832, 0.2805, 0.3992, 0.2771, 0.3948, 0.3155, 0.3481, 0.33, 0.3572, 0.308, 0.3832, 0.2986, 0.3741, 0.2887, 0.3674, 0.2986, 0.3741, 0.2771, 0.3948, 0.2729, 0.3914, 0.334, 0.1926, 0.3583, 0.1961, 0.3546, 0.2226, 0.3299, 0.2186, 0.2729, 0.3914, 0.2771, 0.3948, 0.2576, 0.4137, 0.3299, 0.2186, 0.3546, 0.2226, 0.3499, 0.2473, 0.3263, 0.2429, 0.3263, 0.2429, 0.3499, 0.2473, 0.3444, 0.2719, 0.322, 0.2668, 0.322, 0.2668, 0.3444, 0.2719, 0.3374, 0.2969, 0.3167, 0.2909, 0.3167, 0.2909, 0.3374, 0.2969, 0.3279, 0.3222, 0.3098, 0.3155, 0.3098, 0.3155, 0.3279, 0.3222, 0.3155, 0.3481, 0.301, 0.3412, 0.301, 0.3412, 0.3155, 0.3481, 0.2986, 0.3741, 0.2887, 0.3674, 0.2864, 0.3364, 0.301, 0.3412, 0.2887, 0.3674, 0.2785, 0.3628, 0.2922, 0.311, 0.3098, 0.3155, 0.301, 0.3412, 0.2864, 0.3364, 0.2967, 0.2867, 0.3167, 0.2909, 0.3098, 0.3155, 0.2922, 0.311, 0.3001, 0.263, 0.322, 0.2668, 0.3167, 0.2909, 0.2967, 0.2867, 0.3031, 0.2396, 0.3263, 0.2429, 0.322, 0.2668, 0.3001, 0.263, 0.3055, 0.2157, 0.3299, 0.2186, 0.3263, 0.2429, 0.3031, 0.2396, 0.2681, 0.3888, 0.2729, 0.3914, 0.2576, 0.4137, 0.307, 0.1909, 0.334, 0.1926, 0.3299, 0.2186, 0.3055, 0.2157, 0.2785, 0.3628, 0.2887, 0.3674, 0.2729, 0.3914, 0.2681, 0.3888, 0.2719, 0.3336, 0.2864, 0.3364, 0.2785, 0.3628, 0.2681, 0.3603, 0.2681, 0.3603, 0.2785, 0.3628, 0.2681, 0.3888, 0.2629, 0.3873, 0.2819, 0.1892, 0.307, 0.1909, 0.3055, 0.2157, 0.2814, 0.2138, 0.2629, 0.3873, 0.2681, 0.3888, 0.2576, 0.4137, 0.2814, 0.2138, 0.3055, 0.2157, 0.3031, 0.2396, 0.2801, 0.2375, 0.2801, 0.2375, 0.3031, 0.2396, 0.3001, 0.263, 0.2786, 0.2608, 0.2786, 0.2608, 0.3001, 0.263, 0.2967, 0.2867, 0.2768, 0.2842, 0.2768, 0.2842, 0.2967, 0.2867, 0.2922, 0.311, 0.2747, 0.3083, 0.2747, 0.3083, 0.2922, 0.311, 0.2864, 0.3364, 0.2719, 0.3336, 0.2572, 0.2131, 0.2814, 0.2138, 0.2801, 0.2375, 0.2572, 0.2368, 0.2575, 0.3868, 0.2629, 0.3873, 0.2576, 0.4137, 0.2573, 0.1886, 0.2819, 0.1892, 0.2814, 0.2138, 0.2572, 0.2131, 0.2575, 0.3594, 0.2681, 0.3603, 0.2629, 0.3873, 0.2575, 0.3868, 0.2574, 0.3327, 0.2719, 0.3336, 0.2681, 0.3603, 0.2575, 0.3594, 0.2572, 0.3074, 0.2747, 0.3083, 0.2719, 0.3336, 0.2574, 0.3327, 0.2572, 0.2834, 0.2768, 0.2842, 0.2747, 0.3083, 0.2572, 0.3074, 0.2572, 0.2601, 0.2786, 0.2608, 0.2768, 0.2842, 0.2572, 0.2834, 0.2572, 0.2368, 0.2801, 0.2375, 0.2786, 0.2608, 0.2572, 0.2601, 0.6897, 0.2354, 0.6892, 0.2558, 0.6345, 0.2545, 0.6363, 0.2282, 0.639, 0.4379, 0.6364, 0.3958, 0.6801, 0.3948, 0.6841, 0.4365, 0.6868, 0.2142, 0.7083, 0.2075, 0.7052, 0.2384, 0.6897, 0.2354, 0.7083, 0.2075, 0.6868, 0.2142, 0.6858, 0.1847, 0.7096, 0.1856, 0.642, 0.06817, 0.6842, 0.07208, 0.6867, 0.1066, 0.6421, 0.1019, 0.6442, 0.04434, 0.642, 0.06817, 0.5354, 0.05499, 0.5393, 0.03124, 0.4783, 0.1733, 0.4699, 0.2152, 0.4456, 0.2107, 0.453, 0.1679, 0.6421, 0.1019, 0.6867, 0.1066, 0.6876, 0.1324, 0.6418, 0.1292, 0.03192, 0.1707, 0.05503, 0.1646, 0.06408, 0.2057, 0.0409, 0.2106, 0.5701, 0.3199, 0.5694, 0.2985, 0.6452, 0.2994, 0.6395, 0.324, 0.6394, 0.4632, 0.5318, 0.465, 0.5343, 0.4422, 0.639, 0.4379, 0.3751, 0.1102, 0.3659, 0.1533, 0.3395, 0.1496, 0.3475, 0.106, 0.6364, 0.3958, 0.6392, 0.3743, 0.6848, 0.3733, 0.6801, 0.3948, 0.6392, 0.3743, 0.64, 0.3508, 0.684, 0.3486, 0.6848, 0.3733, 0.64, 0.3508, 0.6395, 0.324, 0.6844, 0.3251, 0.684, 0.3486, 0.641, 0.1591, 0.6868, 0.1606, 0.6858, 0.1847, 0.6413, 0.1855, 0.6418, 0.1292, 0.6876, 0.1324, 0.6868, 0.1606, 0.641, 0.1591, 0.453, 0.1679, 0.4456, 0.2107, 0.4073, 0.2019, 0.4156, 0.1622, 0.09603, 0.1658, 0.08512, 0.1182, 0.106, 0.1136, 0.119, 0.1589, 0.119, 0.1589, 0.106, 0.1136, 0.1391, 0.1086, 0.1464, 0.1533, 0.1464, 0.1533, 0.1391, 0.1086, 0.1673, 0.1048, 0.1731, 0.1502, 0.2003, 0.1474, 0.197, 0.102, 0.224, 0.1008, 0.2269, 0.1465, 0.1731, 0.1502, 0.1673, 0.1048, 0.197, 0.102, 0.2003, 0.1474, 0.2269, 0.1465, 0.224, 0.1008, 0.2563, 0.09878, 0.2571, 0.1451, 0.05503, 0.1646, 0.09603, 0.1658, 0.1019, 0.2035, 0.06408, 0.2057, 0.3395, 0.1496, 0.3127, 0.1465, 0.3188, 0.1023, 0.3475, 0.106, 0.3127, 0.1465, 0.2841, 0.1456, 0.285, 0.09995, 0.3188, 0.1023, 0.4156, 0.1622, 0.393, 0.1586, 0.4048, 0.1164, 0.4218, 0.1202, 0.393, 0.1586, 0.3659, 0.1533, 0.3751, 0.1102, 0.4048, 0.1164, 0.2841, 0.1456, 0.2571, 0.1451, 0.2563, 0.09878, 0.285, 0.09995, 0.3659, 0.1533, 0.3583, 0.1961, 0.334, 0.1926, 0.3395, 0.1496, 0.7066, 0.3021, 0.6851, 0.3025, 0.689, 0.2718, 0.7048, 0.2711, 0.6395, 0.324, 0.6452, 0.2994, 0.6851, 0.3025, 0.6844, 0.3251, 0.6892, 0.2558, 0.689, 0.2718, 0.6348, 0.2777, 0.6345, 0.2545, 0.2819, 0.1892, 0.2573, 0.1886, 0.2571, 0.1451, 0.2841, 0.1456, 0.3835, 0.1998, 0.3583, 0.1961, 0.3659, 0.1533, 0.393, 0.1586, 0.4073, 0.2019, 0.3835, 0.1998, 0.393, 0.1586, 0.4156, 0.1622, 0.307, 0.1909, 0.2819, 0.1892, 0.2841, 0.1456, 0.3127, 0.1465, 0.334, 0.1926, 0.307, 0.1909, 0.3127, 0.1465, 0.3395, 0.1496, 0.02198, 0.06709, 0.08512, 0.1182, 0.09603, 0.1658, 0.05503, 0.1646, 0.2298, 0.188, 0.2269, 0.1465, 0.2571, 0.1451, 0.2573, 0.1886, 0.1764, 0.1917, 0.1731, 0.1502, 0.2003, 0.1474, 0.2012, 0.1889, 0.2012, 0.1889, 0.2003, 0.1474, 0.2269, 0.1465, 0.2298, 0.188, 0.1515, 0.1953, 0.1464, 0.1533, 0.1731, 0.1502, 0.1764, 0.1917, 0.1266, 0.1993, 0.119, 0.1589, 0.1464, 0.1533, 0.1515, 0.1953, 0.1019, 0.2035, 0.09603, 0.1658, 0.119, 0.1589, 0.1266, 0.1993, 0.4781, 0.06239, 0.453, 0.1679, 0.4156, 0.1622, 0.4218, 0.1202, 0.575, 0.1319, 0.6418, 0.1292, 0.641, 0.1591, 0.5712, 0.1636, 0.5712, 0.1636, 0.641, 0.1591, 0.6413, 0.1855, 0.5696, 0.19, 0.5709, 0.3462, 0.5701, 0.3199, 0.6395, 0.324, 0.64, 0.3508, 0.5719, 0.3654, 0.5709, 0.3462, 0.64, 0.3508, 0.6392, 0.3743, 0.5716, 0.3888, 0.5719, 0.3654, 0.6392, 0.3743, 0.6364, 0.3958, 0.6847, 0.4623, 0.6394, 0.4632, 0.639, 0.4379, 0.6841, 0.4365, 0.000134, 0.07352, 0.02198, 0.06709, 0.05503, 0.1646, 0.03192, 0.1707, 0.5744, 0.09953, 0.6421, 0.1019, 0.6418, 0.1292, 0.575, 0.1319, 0.5066, 0.06993, 0.4783, 0.1733, 0.453, 0.1679, 0.4781, 0.06239, 0.6863, 0.04779, 0.6842, 0.07208, 0.642, 0.06817, 0.6442, 0.04434, 0.5354, 0.05499, 0.642, 0.06817, 0.6421, 0.1019, 0.5744, 0.09953, 0.5343, 0.4422, 0.5716, 0.3888, 0.6364, 0.3958, 0.639, 0.4379, 0.5696, 0.19, 0.6413, 0.1855, 0.6404, 0.2081, 0.5694, 0.2095, 0.6452, 0.2994, 0.6348, 0.2777, 0.689, 0.2718, 0.6851, 0.3025, 0.6404, 0.2081, 0.6868, 0.2142, 0.6897, 0.2354, 0.6363, 0.2282, 0.6345, 0.2545, 0.6348, 0.2777, 0.5686, 0.279, 0.5681, 0.2546, 0.6452, 0.2994, 0.5694, 0.2985, 0.5686, 0.279, 0.6348, 0.2777, 0.6363, 0.2282, 0.6345, 0.2545, 0.5681, 0.2546, 0.5686, 0.2273, 0.6404, 0.2081, 0.6363, 0.2282, 0.5686, 0.2273, 0.5694, 0.2095, 0.2563, 0.09878, 0.224, 0.1008, 0.2202, 0.009388, 0.249, 0.009334, 0.197, 0.102, 0.1673, 0.1048, 0.1631, 0.01523, 0.1915, 0.01142, 0.5278, 0.03121, 0.5263, 0.06205, 0.5195, 0.0616, 0.5211, 0.03086, 0.5229, 0.461, 0.5196, 0.4937, 0.5124, 0.493, 0.5157, 0.4605, 0.5263, 0.06205, 0.5238, 0.09303, 0.517, 0.09243, 0.5195, 0.0616, 0.4806, 0.05543, 0.4508, 0.04726, 0.4526, 0.04075, 0.4824, 0.04882, 0.5238, 0.09303, 0.5207, 0.1237, 0.5139, 0.1232, 0.517, 0.09243, 0.4508, 0.04726, 0.4216, 0.03905, 0.4234, 0.03258, 0.4526, 0.04075, 0.5207, 0.1237, 0.5185, 0.1538, 0.5118, 0.1534, 0.5139, 0.1232, 0.4216, 0.03905, 0.3927, 0.03134, 0.3943, 0.02488, 0.4234, 0.03258, 0.5185, 0.1538, 0.5171, 0.1839, 0.5103, 0.1837, 0.5118, 0.1534, 0.249, 0.009334, 0.2202, 0.009388, 0.2199, 0.002936, 0.2491, 0.002864, 0.3927, 0.03134, 0.3639, 0.02443, 0.3653, 0.01798, 0.3943, 0.02488, 0.5171, 0.1839, 0.5164, 0.2116, 0.5097, 0.2116, 0.5103, 0.1837, 0.2202, 0.009388, 0.1915, 0.01142, 0.1908, 0.005001, 0.2199, 0.002936, 0.3639, 0.02443, 0.3351, 0.01861, 0.3363, 0.01217, 0.3653, 0.01798, 0.5164, 0.2116, 0.5165, 0.2445, 0.5097, 0.2446, 0.5097, 0.2116, 0.1915, 0.01142, 0.1631, 0.01523, 0.162, 0.008867, 0.1908, 0.005001, 0.3351, 0.01861, 0.3064, 0.01408, 0.3073, 0.00763, 0.3363, 0.01217, 0.5165, 0.2445, 0.5172, 0.2748, 0.5104, 0.275, 0.5097, 0.2446, 0.1631, 0.01523, 0.1349, 0.02061, 0.1335, 0.01432, 0.162, 0.008867, 0.3064, 0.01408, 0.2777, 0.01092, 0.2782, 0.004469, 0.3073, 0.00763, 0.5172, 0.2748, 0.5183, 0.3052, 0.5115, 0.3055, 0.5104, 0.275, 0.1349, 0.02061, 0.1068, 0.02737, 0.1052, 0.02111, 0.1335, 0.01432, 0.2777, 0.01092, 0.249, 0.009334, 0.2491, 0.002864, 0.2782, 0.004469, 0.5183, 0.3052, 0.5196, 0.3356, 0.5129, 0.3359, 0.5115, 0.3055, 0.1068, 0.02737, 0.07878, 0.03502, 0.07701, 0.02881, 0.1052, 0.02111, 0.5196, 0.3356, 0.5212, 0.3659, 0.5145, 0.3663, 0.5129, 0.3359, 0.07878, 0.03502, 0.05049, 0.04328, 0.04874, 0.03692, 0.07701, 0.02881, 0.5212, 0.3659, 0.5232, 0.3968, 0.5164, 0.3971, 0.5145, 0.3663, 0.05049, 0.04328, 0.02143, 0.05081, 0.01977, 0.04432, 0.04874, 0.03692, 0.5232, 0.3968, 0.5244, 0.4289, 0.5174, 0.4288, 0.5164, 0.3971, 0.53, 0.0006799, 0.5278, 0.03121, 0.5211, 0.03086, 0.5231, 0.0001985, 0.5244, 0.4289, 0.5229, 0.461, 0.5157, 0.4605, 0.5174, 0.4288, 0.517, 0.09243, 0.5139, 0.1232, 0.5111, 0.1229, 0.5141, 0.09217, 0.4526, 0.04075, 0.4234, 0.03258, 0.4241, 0.02986, 0.4533, 0.038, 0.5139, 0.1232, 0.5118, 0.1534, 0.5089, 0.1532, 0.5111, 0.1229, 0.4234, 0.03258, 0.3943, 0.02488, 0.395, 0.02217, 0.4241, 0.02986, 0.5118, 0.1534, 0.5103, 0.1837, 0.5075, 0.1836, 0.5089, 0.1532, 0.2491, 0.002864, 0.2199, 0.002936, 0.2198, 0.0002058, 0.2492, 0.0001339, 0.3943, 0.02488, 0.3653, 0.01798, 0.3659, 0.01527, 0.395, 0.02217, 0.5103, 0.1837, 0.5097, 0.2116, 0.5068, 0.2116, 0.5075, 0.1836, 0.2199, 0.002936, 0.1908, 0.005001, 0.1906, 0.002289, 0.2198, 0.0002058, 0.3653, 0.01798, 0.3363, 0.01217, 0.3367, 0.009451, 0.3659, 0.01527, 0.5097, 0.2116, 0.5097, 0.2446, 0.5069, 0.2446, 0.5068, 0.2116, 0.1908, 0.005001, 0.162, 0.008867, 0.1616, 0.006181, 0.1906, 0.002289, 0.3363, 0.01217, 0.3073, 0.00763, 0.3076, 0.004912, 0.3367, 0.009451, 0.5097, 0.2446, 0.5104, 0.275, 0.5076, 0.2751, 0.5069, 0.2446, 0.162, 0.008867, 0.1335, 0.01432, 0.1329, 0.01166, 0.1616, 0.006181, 0.3073, 0.00763, 0.2782, 0.004469, 0.2784, 0.001746, 0.3076, 0.004912, 0.5104, 0.275, 0.5115, 0.3055, 0.5087, 0.3056, 0.5076, 0.2751, 0.1335, 0.01432, 0.1052, 0.02111, 0.1045, 0.01847, 0.1329, 0.01166, 0.2782, 0.004469, 0.2491, 0.002864, 0.2492, 0.0001339, 0.2784, 0.001746, 0.5115, 0.3055, 0.5129, 0.3359, 0.51, 0.3361, 0.5087, 0.3056, 0.1052, 0.02111, 0.07701, 0.02881, 0.07627, 0.02617, 0.1045, 0.01847, 0.5129, 0.3359, 0.5145, 0.3663, 0.5116, 0.3665, 0.51, 0.3361, 0.07701, 0.02881, 0.04874, 0.03692, 0.04802, 0.03427, 0.07627, 0.02617, 0.5145, 0.3663, 0.5164, 0.3971, 0.5135, 0.3973, 0.5116, 0.3665, 0.04874, 0.03692, 0.01977, 0.04432, 0.0192, 0.0416, 0.04802, 0.03427, 0.5164, 0.3971, 0.5174, 0.4288, 0.5144, 0.4288, 0.5135, 0.3973, 0.5231, 0.0001985, 0.5211, 0.03086, 0.5183, 0.03069, 0.5202, 0.0001339, 0.5174, 0.4288, 0.5157, 0.4605, 0.5128, 0.4602, 0.5144, 0.4288, 0.5211, 0.03086, 0.5195, 0.0616, 0.5166, 0.0614, 0.5183, 0.03069, 0.5157, 0.4605, 0.5124, 0.493, 0.5094, 0.4925, 0.5128, 0.4602, 0.5195, 0.0616, 0.517, 0.09243, 0.5141, 0.09217, 0.5166, 0.0614, 0.4824, 0.04882, 0.4526, 0.04075, 0.4533, 0.038, 0.483, 0.04599, 0.8267, 0.7439, 0.8081, 0.7716, 0.6764, 0.6637, 0.5961, 0.5133, 0.6269, 0.5005, 0.6764, 0.6637, 0.8081, 0.7716, 0.7845, 0.7953, 0.6764, 0.6637, 0.6269, 0.5005, 0.6597, 0.494, 0.6764, 0.6637, 0.7845, 0.7953, 0.7567, 0.8138, 0.6764, 0.6637, 0.6597, 0.494, 0.6931, 0.494, 0.6764, 0.6637, 0.7567, 0.8138, 0.7259, 0.8266, 0.6764, 0.6637, 0.6931, 0.494, 0.7259, 0.5005, 0.6764, 0.6637, 0.7259, 0.8266, 0.6931, 0.8331, 0.6764, 0.6637, 0.7259, 0.5005, 0.7567, 0.5133, 0.6764, 0.6637, 0.6931, 0.8331, 0.6597, 0.8331, 0.6764, 0.6637, 0.7567, 0.5133, 0.7845, 0.5319, 0.6764, 0.6637, 0.6597, 0.8331, 0.6269, 0.8266, 0.6764, 0.6637, 0.7845, 0.5319, 0.8081, 0.5555, 0.6764, 0.6637, 0.5134, 0.713, 0.5068, 0.6803, 0.6764, 0.6637, 0.6269, 0.8266, 0.5961, 0.8138, 0.6764, 0.6637, 0.8081, 0.5555, 0.8258, 0.5804, 0.6764, 0.6637, 0.5068, 0.6803, 0.5068, 0.6469, 0.6764, 0.6637, 0.5961, 0.8138, 0.5683, 0.7953, 0.6764, 0.6637, 0.8258, 0.5804, 0.8394, 0.6141, 0.6764, 0.6637, 0.5068, 0.6469, 0.5134, 0.6141, 0.6764, 0.6637, 0.5683, 0.7953, 0.5447, 0.7716, 0.6764, 0.6637, 0.8394, 0.6141, 0.846, 0.6469, 0.6764, 0.6637, 0.5134, 0.6141, 0.5261, 0.5832, 0.6764, 0.6637, 0.5447, 0.7716, 0.5261, 0.7439, 0.6764, 0.6637, 0.846, 0.6469, 0.846, 0.6803, 0.6764, 0.6637, 0.5261, 0.5832, 0.5447, 0.5555, 0.6764, 0.6637, 0.5261, 0.7439, 0.5134, 0.713, 0.6764, 0.6637, 0.846, 0.6803, 0.8394, 0.713, 0.6764, 0.6637, 0.5447, 0.5555, 0.5683, 0.5319, 0.6764, 0.6637, 0.8394, 0.713, 0.8267, 0.7439, 0.6764, 0.6637, 0.5683, 0.5319, 0.5961, 0.5133, 0.6764, 0.6637])
me_cylinder_002.materials.append(mat_material_001)
me_cylinder_002.update()

# ---- objects
ob_paraoh_jar = bpy.data.objects.new('Paraoh jar', me_cylinder_004)
ob_paraoh_jar_001 = bpy.data.objects.new('Paraoh jar.001', me_cylinder_002)

# ---- transforms, parenting, visibility, modifiers, constraints
ob_paraoh_jar.location = (-1.7, 0.0775, -0.4414)
ob_paraoh_jar.scale = (0.08641, 0.08641, 0.08641)
ob_paraoh_jar_001.location = (-1.7, 0.0775, -0.441)
ob_paraoh_jar_001.scale = (0.08641, 0.08641, 0.08641)

# ---- collection membership
scene.collection.objects.link(ob_paraoh_jar)
scene.collection.objects.link(ob_paraoh_jar_001)

# ---- scene / render settings (as saved in the file)
scene.frame_start = 1; scene.frame_end = 250; scene.frame_set(1)
scene.render.engine = 'BLENDER_EEVEE_NEXT'
scene.cycles.sampling_pattern = 'TABULATED_SOBOL'
scene.cycles.use_light_tree = False
scene.view_settings.view_transform = 'Filmic'
bpy.context.view_layer.update()

# ---- added for rendering (the .blend has no active camera and no usable light): camera, sun
cam_auto = bpy.data.cameras.new('AutoCamera')
cam_auto.lens = 50.0
cam_auto.sensor_width = 36.0
cam_auto.clip_end = 1000.0
ob_auto_camera = bpy.data.objects.new('AutoCamera', cam_auto)
scene.collection.objects.link(ob_auto_camera)
ob_auto_camera.location = (-1.40732, -0.273785, -0.202721)
ob_auto_camera.rotation_euler = (1.09748, -7.21219e-08, 0.694738)
scene.camera = ob_auto_camera
light_auto_sun = bpy.data.lights.new('AutoSun', 'SUN')
light_auto_sun.energy = 3.0
light_auto_sun.angle = 0.0523599
ob_auto_sun = bpy.data.objects.new('AutoSun', light_auto_sun)
scene.collection.objects.link(ob_auto_sun)
ob_auto_sun.rotation_euler = (0.872665, 0.174533, 0.523599)
bpy.context.view_layer.update()
